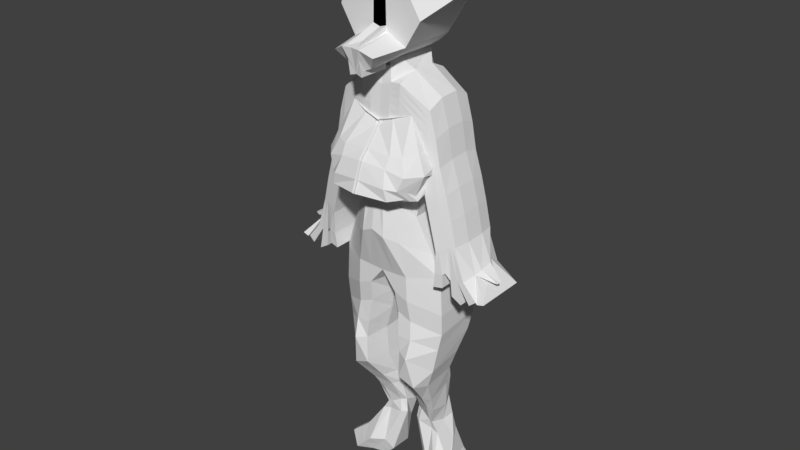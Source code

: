 # Source: Diane.blend  (saved by Blender 2.79.0; exported with 4.5.12 LTS)
import bpy
from mathutils import Matrix  # noqa: F401  (used for matrix-valued properties, if any)

bpy.ops.wm.read_factory_settings(use_empty=True)
scene = bpy.context.scene
scene.name = 'Scene'

# ---- collections
col_collection_1 = bpy.data.collections.new('Collection 1'); scene.collection.children.link(col_collection_1)

# ---- materials (node trees are filled in below, after node groups)
mat_material = bpy.data.materials.new('Material')
mat_material.alpha_threshold = 0.0
mat_material.use_transparent_shadow = False
mat_material.roughness = 0.5
mat_material.line_color = (0.0, 0.0, 0.0, 1.0)

# ---- material node trees

# ---- world
world_world = bpy.data.worlds.new('World'); scene.world = world_world
world_world.color = (0.05088, 0.05088, 0.05088)
world_world.use_sun_shadow = False
world_world.sun_shadow_jitter_overblur = 0.0
world_world.cycles.sampling_method = 'MANUAL'

# ---- meshes
me_cube = bpy.data.meshes.new('Cube')
me_cube.from_pydata([(1.961, 1.293, -0.8196), (1.961, -0.4621, -0.8527), (1.892, -0.4621, 0.4552), (1.029, 0.7451, 2.4), (1.624, 0.4668, 6.282), (1.624, -0.204, 6.251), (1.605, 0.7204, 1.26), (1.892, 0.9693, 0.5711), (1.788e-07, 1.27, -0.03418), (0.0, -0.1567, -0.06733), (-0.00604, 1.0, 6.536), (-0.006041, -0.9894, 6.505), (1.605, -0.5238, 1.239), (1.029, -0.5979, 2.379), (1.937e-07, 1.372, 0.4688), (2.086e-07, 1.0, 2.0), (2.235e-07, 1.0, 3.648), (-4.023e-07, -1.261, 3.648), (-2.682e-07, -1.486, 1.98), (-1.341e-07, -1.0, 0.3529), (0.9807, 1.907, -0.4269), (0.9807, -1.0, -0.46), (0.7234, 0.4668, 6.927), (0.7234, -0.3093, 6.927), (0.9459, -1.0, 0.404), (0.8027, -1.164, 1.61), (0.6227, -1.112, 2.95), (0.6227, 1.0, 2.961), (0.8027, 0.9795, 1.63), (0.9459, 1.372, 0.5199), (0.2555, 0.9932, 7.268), (-0.0286, 0.9884, 7.236), (0.3859, -0.5987, 7.298), (-0.01265, -0.7737, 7.203), (0.4903, 1.907, -0.2305), (0.4903, -1.0, -0.2637), (0.3691, 1.0, 6.68), (0.3691, -0.9894, 6.648), (0.4729, -1.0, 0.3785), (0.4014, -1.455, 1.795), (0.3114, -1.317, 3.299), (0.3114, 1.0, 3.304), (0.4014, 0.9898, 1.815), (0.4729, 1.372, 0.4944), (0.1735, 0.9958, 7.277), (0.186, -0.7737, 7.291), (1.961, 1.293, -0.8196), (1.961, -0.4621, -0.8527), (0.4903, 1.907, -0.2305), (1.788e-07, 1.27, -0.03418), (0.4903, -1.0, -0.2637), (0.0, -0.1567, -0.06733), (0.9807, 1.907, -0.4269), (0.9807, -1.0, -0.46), (1.438, 0.7175, -3.62), (1.438, -0.4399, -3.757), (0.7497, 1.038, -3.386), (0.4547, 0.8383, -3.393), (0.6668, -1.032, -3.397), (0.4784, -0.1723, -3.368), (1.24, 0.9543, -3.52), (1.24, -0.9632, -3.656), (1.175, 1.286, -2.612), (1.11, 1.827, -1.798), (1.045, 2.013, -1.188), (1.932, 1.272, -1.431), (1.82, 1.137, -2.139), (1.665, 0.7982, -2.9), (0.2753, -0.1046, -0.8288), (0.4002, -0.05244, -1.59), (0.5401, -0.1566, -2.387), (0.6848, -1.0, -2.439), (0.62, -0.9832, -1.859), (0.5552, -0.8937, -1.025), (1.932, -0.398, -1.625), (1.82, -0.4388, -2.216), (1.665, -0.4884, -3.082), (0.6848, 1.422, -2.416), (0.62, 1.942, -1.55), (0.5552, 2.013, -0.992), (1.045, -0.8937, -1.221), (1.11, -0.9759, -1.867), (1.061, -1.17, -2.528), (0.2753, 1.322, -0.7956), (0.4002, 1.295, -1.439), (0.5703, 1.032, -2.34), (1.431, 1.054, -6.711), (1.204, 0.4247, -6.309), (0.8129, 1.596, -6.672), (0.518, 1.112, -6.68), (0.3962, 0.4008, -6.12), (0.2077, 0.5308, -6.091), (1.173, 1.512, -6.643), (0.9303, 0.4692, -6.247), (0.2517, 1.11, -5.84), (0.3194, 1.043, -5.083), (0.3871, 0.9264, -4.151), (0.682, 1.217, -4.143), (0.6143, 1.455, -5.075), (0.5467, 1.591, -5.832), (0.5991, -0.3129, -4.285), (0.5315, 0.0707, -4.809), (0.4638, 0.4834, -5.654), (0.8258, 0.4321, -5.888), (0.9444, 0.1391, -5.171), (1.041, -0.2445, -4.559), (1.239, 0.8259, -4.392), (1.142, 0.9695, -5.411), (1.023, 0.9846, -6.106), (1.036, 1.48, -6.097), (0.9444, 1.372, -5.311), (1.172, 1.134, -4.277), (0.4107, 0.1805, -4.256), (0.3431, 0.3687, -4.78), (0.2754, 0.5713, -5.625), (1.239, -0.006115, -4.659), (1.142, 0.2254, -5.271), (0.9688, 0.4124, -5.923), (1.431, 1.054, -6.711), (1.204, 0.4247, -6.309), (0.8129, 1.596, -6.672), (0.518, 1.112, -6.68), (0.3962, 0.4008, -6.12), (0.2077, 0.5308, -6.091), (1.173, 1.512, -6.643), (0.9303, 0.4692, -6.247), (1.814, 0.4072, -7.212), (1.802, 0.2602, -7.223), (0.9427, 1.257, -7.472), (0.7231, 1.179, -7.918), (0.9558, 0.1633, -7.487), (0.7272, 0.373, -7.902), (1.416, 1.706, -7.554), (1.438, -0.09718, -7.531), (2.554, 0.4073, -7.888), (2.542, 0.2603, -7.9), (1.473, 1.257, -8.142), (1.062, 1.179, -8.267), (1.486, 0.1634, -8.158), (1.066, 0.3731, -8.251), (2.045, 1.706, -8.211), (2.067, -0.09705, -8.188), (2.184, 0.4072, -7.55), (2.172, 0.2602, -7.561), (1.73, 1.706, -7.883), (1.208, 1.257, -7.807), (1.753, -0.09711, -7.86), (0.8924, 1.179, -8.093), (0.8965, 0.373, -8.076), (1.221, 0.1633, -7.823), (1.222, 0.7451, 3.366), (1.415, 0.7451, 4.332), (1.609, 1.0, 5.298), (1.222, -0.523, 3.343), (1.415, -0.4481, 4.306), (1.609, -0.8527, 5.27), (-0.00151, 1.0, 4.37), (-0.00302, 1.0, 5.092), (-0.00453, 1.0, 5.814), (-0.004531, -1.057, 5.79), (-0.003021, -1.125, 5.076), (-0.001511, -1.193, 4.362), (0.6983, -1.028, 5.933), (0.6731, -1.056, 4.939), (0.6479, -1.084, 3.945), (0.6479, 1.0, 3.952), (0.6731, 1.0, 4.944), (0.6983, 1.0, 5.936), (0.3547, -1.071, 5.811), (0.3402, -1.153, 4.974), (0.3258, -1.235, 4.136), (0.3258, 1.0, 4.148), (0.3402, 1.0, 4.992), (0.3547, 1.0, 5.836), (2.383, 1.007, 1.899), (2.727, 0.4696, 1.966), (2.383, -0.8454, 1.87), (2.727, -0.2012, 1.935), (2.065, 1.007, 1.706), (2.065, -0.9695, 1.681), (1.545, -0.9753, 3.781), (1.675, -0.9739, 3.256), (1.805, -0.9724, 2.731), (1.935, -0.971, 2.206), (2.228, -0.8469, 2.55), (2.073, -0.8483, 3.23), (1.918, -0.8498, 3.91), (1.763, -0.8512, 4.59), (1.88, -0.2035, 5.365), (2.038, -0.2029, 4.443), (2.321, -0.2023, 3.619), (2.542, -0.2018, 2.795), (2.542, 0.469, 2.826), (2.321, 0.4685, 3.65), (2.038, 0.4679, 4.474), (1.88, 0.4673, 5.396), (1.545, 1.001, 3.807), (1.675, 1.003, 3.282), (1.805, 1.004, 2.757), (1.935, 1.006, 2.232), (2.228, 1.006, 2.579), (2.073, 1.004, 3.259), (1.918, 1.003, 3.939), (1.763, 1.001, 4.618), (2.531, 0.9836, 0.7895), (3.182, 0.3329, 1.166), (2.52, -0.7962, 0.7765), (3.178, -0.1147, 1.084), (2.057, 1.018, 0.9599), (2.057, -0.9589, 0.9341), (1.515, 1.0, 4.832), (1.515, -0.9126, 4.805), (-0.003801, 1.0, 5.466), (-0.003802, -1.09, 5.446), (0.6861, -1.042, 5.453), (0.6861, 1.0, 5.457), (0.3477, -1.111, 5.407), (0.3477, 1.0, 5.429), (2.229, 1.007, 1.806), (2.229, -0.9053, 1.779), (1.658, 1.001, 4.227), (1.801, 1.003, 3.622), (1.944, 1.004, 3.016), (2.086, 1.006, 2.411), (1.658, -0.9111, 4.2), (1.801, -0.9097, 3.594), (1.944, -0.9082, 2.989), (2.086, -0.9067, 2.384), (2.387, 1.0, 1.015), (2.381, -0.8747, 0.9958), (1.616, 1.0, 5.79), (1.616, -0.7907, 5.76), (-0.005285, 1.0, 6.175), (0.7109, 1.0, 6.432), (0.3619, 1.0, 6.258), (-0.005286, -1.023, 6.148), (0.7109, -1.014, 6.43), (0.3619, -1.03, 6.23), (2.555, 1.007, 1.933), (2.555, -0.7834, 1.903), (1.822, 1.001, 5.007), (1.978, 1.003, 4.206), (2.197, 1.004, 3.454), (2.385, 1.006, 2.702), (1.822, -0.7892, 4.977), (1.978, -0.7877, 4.176), (2.197, -0.7863, 3.424), (2.385, -0.7848, 2.672), (2.967, 1.001, 0.8728), (2.961, -0.7534, 0.8507), (-0.003411, -1.108, 5.261), (0.6796, -1.049, 5.196), (0.344, -1.132, 5.19), (1.602, 1.001, 4.017), (1.738, 1.003, 3.452), (1.874, 1.004, 2.887), (2.011, 1.006, 2.321), (1.465, 1.0, 4.582), (1.465, -0.9447, 4.556), (-0.003411, 1.0, 5.279), (0.6796, 1.0, 5.201), (0.344, 1.0, 5.21), (2.147, 1.007, 1.756), (2.147, -0.9374, 1.73), (1.602, -0.9432, 3.99), (1.738, -0.9418, 3.425), (1.874, -0.9403, 2.86), (2.011, -0.9388, 2.295), (2.292, 1.009, 0.9524), (2.289, -0.9168, 0.9298), (-0.004934, -1.039, 5.981), (0.705, -1.021, 6.198), (0.3585, -1.049, 6.034), (1.794, 1.001, 4.826), (1.95, 1.003, 4.081), (2.139, 1.004, 3.363), (2.312, 1.006, 2.645), (1.613, 1.0, 5.561), (1.613, -0.8196, 5.532), (-0.004933, 1.0, 6.007), (0.705, 1.0, 6.2), (0.3585, 1.0, 6.061), (2.474, 1.007, 1.917), (2.474, -0.8123, 1.887), (1.794, -0.8181, 4.797), (1.95, -0.8167, 4.052), (2.139, -0.8152, 3.334), (2.312, -0.8138, 2.615), (2.764, 0.9927, 0.834), (2.755, -0.7734, 0.8161), (1.62, 1.0, 6.036), (1.62, -0.7596, 6.006), (-0.005663, 1.0, 6.356), (0.7171, 1.0, 6.68), (0.3655, 1.0, 6.469), (2.641, 1.007, 1.949), (2.641, -0.7523, 1.919), (1.851, -0.7582, 5.171), (2.008, -0.7567, 4.31), (2.259, -0.7553, 3.522), (2.463, -0.7538, 2.734), (3.048, 0.5335, 1.155), (3.117, -0.3594, 0.9898), (-0.005663, -1.006, 6.326), (0.7171, -1.007, 6.679), (0.3655, -1.01, 6.439), (1.851, 1.001, 5.202), (2.008, 1.003, 4.34), (2.259, 1.004, 3.552), (2.463, 1.006, 2.764), (3.599, 0.1065, 0.8196), (3.741, 0.09473, 0.8364), (3.685, -0.01209, 0.7302), (3.783, -0.001494, 0.7993), (3.497, 1.008, 0.2947), (3.492, -0.7465, 0.2725), (3.716, 1.016, 0.351), (3.713, -0.7252, 0.3243), (3.218, 1.005, 0.1638), (3.424, 1.013, 0.3349), (3.209, -0.761, 0.1459), (3.419, -0.7411, 0.3127), (2.586, 0.9922, 0.2592), (2.575, -0.7875, 0.2462), (2.91, 1.001, 0.06311), (2.902, -0.7647, 0.04522), (1.98, 1.034, 0.4584), (1.98, -0.9429, 0.4325), (2.296, 1.025, 0.505), (2.293, -0.9008, 0.4825), (0.6643, -1.036, 9.917), (0.08671, 0.9224, 7.115), (0.08671, -1.036, 7.115), (0.6643, 0.9224, 9.917), (0.6812, -1.036, 7.535), (1.457, -1.036, 8.643), (0.6812, 0.9224, 7.535), (1.457, 0.9224, 8.643), (-0.2142, 0.9224, 7.033), (-0.2053, 0.9224, 9.911), (-0.2142, -1.036, 7.033), (-0.2053, -1.036, 9.911), (0.3812, 1.546, 8.109), (0.3812, -1.036, 8.109), (0.9399, 0.9224, 7.789), (0.9399, -1.036, 7.789), (-0.2373, -1.036, 8.305), (-0.216, 1.884, 8.273), (0.3052, -2.307, 7.911), (-0.01776, -2.061, 7.09), (-0.2142, -2.081, 7.034), (0.6995, -2.16, 7.709), (0.3746, -1.853, 7.272), (-0.203, -2.226, 7.919), (1.864, 0.05019, 11.21), (1.876, 0.9224, 10.19), (2.231, -0.1336, 10.48), (2.182, -0.5655, 11.43), (1.013, -0.3849, 10.38), (1.187, 0.9224, 10.53), (1.769, 0.9224, 9.173), (2.006, -0.3046, 9.186), (-0.04658, -2.296, 3.466), (-0.06552, -1.111, 5.377), (-0.05863, -0.2311, 3.984), (-0.06465, -0.2529, 5.189), (1.315, -1.522, 3.369), (1.092, -0.9578, 5.774), (1.797, -0.2311, 3.972), (1.092, -0.2529, 5.587), (-0.04658, -1.293, 3.323), (-0.06465, -1.198, 5.449), (1.599, -1.244, 3.309), (1.098, -0.9394, 5.782), (-0.05863, -1.953, 4.407), (-0.05863, -0.1847, 4.539), (1.797, -0.1847, 4.527), (1.419, -1.705, 4.146), (1.835, -1.246, 4.166), (-0.05863, -1.256, 4.275), (0.8693, -0.2311, 3.978), (0.5139, -0.2529, 5.388), (1.041, -2.019, 3.399), (0.5139, -1.072, 5.575), (0.5046, -1.157, 5.621), (0.6494, -1.293, 3.275), (0.824, -1.849, 4.317), (0.8693, -0.1847, 4.533), (-0.05863, -0.2174, 4.147), (1.247, -1.796, 3.705), (1.541, -1.272, 3.476), (-0.05012, -1.283, 4.005), (-0.05133, -2.143, 3.865), (0.8693, -0.2174, 4.141), (0.9521, -2.052, 3.784), (-0.06097, -1.66, 4.737), (-0.06068, -0.2079, 4.76), (1.557, -0.2079, 4.888), (1.222, -1.505, 4.683), (1.559, -1.16, 4.78), (-0.06068, -1.088, 4.674), (0.86, -1.655, 4.642), (0.7483, -0.2079, 4.824), (-0.04658, -1.795, 3.18), (1.095, -0.9486, 5.778), (-0.06508, -1.155, 5.413), (1.441, -1.406, 3.315), (-0.05863, -1.605, 4.341), (0.5092, -1.114, 5.598), (0.8451, -1.656, 3.243), (1.422, -1.545, 3.645), (-0.05073, -1.713, 3.935), (-0.06082, -1.374, 4.706), (1.391, -1.332, 4.731)], [], [(41, 42, 15, 16), (35, 38, 19, 9), (192, 191, 177, 175), (171, 41, 16, 156), (39, 40, 17, 18), (38, 39, 18, 19), (43, 34, 8, 14), (305, 37, 11, 303), (10, 11, 33, 31), (9, 8, 49, 51), (42, 43, 14, 15), (0, 7, 2, 1), (7, 6, 12, 2), (6, 3, 13, 12), (6, 7, 29, 28), (8, 34, 48, 49), (4, 22, 23, 5), (291, 5, 23, 304), (7, 0, 20, 29), (2, 12, 25, 24), (12, 13, 26, 25), (150, 3, 27, 165), (1, 2, 24, 21), (3, 6, 28, 27), (44, 31, 33, 45), (36, 10, 31, 44), (23, 22, 30, 32), (37, 23, 32, 45), (11, 37, 45, 33), (22, 36, 44, 30), (30, 44, 45, 32), (28, 29, 43, 42), (1, 21, 53, 47), (304, 23, 37, 305), (29, 20, 34, 43), (24, 25, 39, 38), (25, 26, 40, 39), (165, 27, 41, 171), (21, 24, 38, 35), (27, 28, 42, 41), (67, 76, 55, 54), (71, 70, 59, 58), (62, 67, 54, 60), (34, 20, 52, 48), (35, 9, 51, 50), (20, 0, 46, 52), (0, 1, 47, 46), (21, 35, 50, 53), (109, 108, 86, 92), (103, 102, 90, 93), (94, 99, 88, 89), (77, 62, 60, 56), (76, 82, 61, 55), (70, 85, 57, 59), (85, 77, 56, 57), (82, 71, 58, 61), (53, 50, 73, 80), (80, 73, 72, 81), (81, 72, 71, 82), (49, 48, 79, 83), (83, 79, 78, 84), (84, 78, 77, 85), (51, 49, 83, 68), (68, 83, 84, 69), (69, 84, 85, 70), (47, 53, 80, 74), (74, 80, 81, 75), (75, 81, 82, 76), (48, 52, 64, 79), (79, 64, 63, 78), (78, 63, 62, 77), (52, 46, 65, 64), (64, 65, 66, 63), (63, 66, 67, 62), (50, 51, 68, 73), (73, 68, 69, 72), (72, 69, 70, 71), (46, 47, 74, 65), (65, 74, 75, 66), (66, 75, 76, 67), (93, 90, 122, 125), (89, 88, 120, 121), (91, 89, 121, 123), (102, 114, 91, 90), (108, 117, 87, 86), (99, 109, 92, 88), (117, 103, 93, 87), (114, 94, 89, 91), (59, 57, 96, 112), (112, 96, 95, 113), (113, 95, 94, 114), (55, 61, 105, 115), (115, 105, 104, 116), (116, 104, 103, 117), (56, 60, 111, 97), (97, 111, 110, 98), (98, 110, 109, 99), (54, 55, 115, 106), (106, 115, 116, 107), (107, 116, 117, 108), (58, 59, 112, 100), (100, 112, 113, 101), (101, 113, 114, 102), (57, 56, 97, 96), (96, 97, 98, 95), (95, 98, 99, 94), (61, 58, 100, 105), (105, 100, 101, 104), (104, 101, 102, 103), (60, 54, 106, 111), (111, 106, 107, 110), (110, 107, 108, 109), (121, 120, 128, 129), (123, 121, 129, 131), (119, 125, 133, 127), (92, 86, 118, 124), (90, 91, 123, 122), (86, 87, 119, 118), (88, 92, 124, 120), (87, 93, 125, 119), (143, 146, 141, 135), (145, 144, 140, 136), (142, 143, 135, 134), (125, 122, 130, 133), (124, 118, 126, 132), (122, 123, 131, 130), (118, 119, 127, 126), (120, 124, 132, 128), (136, 138, 139, 137), (134, 135, 141, 140), (140, 141, 138, 136), (148, 147, 137, 139), (147, 145, 136, 137), (146, 149, 138, 141), (144, 142, 134, 140), (149, 148, 139, 138), (130, 131, 148, 149), (132, 126, 142, 144), (133, 130, 149, 146), (129, 128, 145, 147), (131, 129, 147, 148), (126, 127, 143, 142), (128, 132, 144, 145), (127, 133, 146, 143), (280, 167, 173, 281), (260, 166, 172, 261), (166, 165, 171, 172), (26, 164, 170, 40), (164, 163, 169, 170), (214, 162, 168, 216), (277, 152, 167, 280), (257, 151, 166, 260), (151, 150, 165, 166), (13, 153, 164, 26), (153, 154, 163, 164), (211, 155, 162, 214), (40, 170, 161, 17), (170, 169, 160, 161), (216, 168, 159, 213), (281, 173, 158, 279), (261, 172, 157, 259), (172, 171, 156, 157), (3, 150, 153, 13), (150, 151, 154, 153), (267, 183, 179, 263), (175, 177, 207, 205), (263, 179, 209, 269), (183, 199, 178, 179), (287, 184, 176, 283), (309, 192, 175, 295), (223, 200, 174, 218), (210, 152, 203, 220), (220, 203, 202, 221), (221, 202, 201, 222), (222, 201, 200, 223), (290, 4, 195, 306), (306, 195, 194, 307), (307, 194, 193, 308), (308, 193, 192, 309), (278, 155, 187, 284), (284, 187, 186, 285), (285, 186, 185, 286), (286, 185, 184, 287), (154, 151, 196, 180), (180, 196, 197, 181), (181, 197, 198, 182), (182, 198, 199, 183), (258, 154, 180, 264), (264, 180, 181, 265), (265, 181, 182, 266), (266, 182, 183, 267), (4, 5, 188, 195), (195, 188, 189, 194), (194, 189, 190, 193), (193, 190, 191, 192), (207, 302, 312, 313), (228, 204, 206, 229), (295, 175, 205, 301), (179, 178, 208, 209), (218, 174, 204, 228), (283, 176, 206, 289), (262, 218, 228, 268), (268, 228, 229, 269), (185, 226, 227, 184), (186, 225, 226, 185), (187, 224, 225, 186), (155, 211, 224, 187), (255, 222, 223, 256), (254, 221, 222, 255), (253, 220, 221, 254), (257, 210, 220, 253), (256, 223, 218, 262), (176, 219, 229, 206), (184, 227, 219, 176), (173, 217, 212, 158), (252, 216, 213, 250), (258, 211, 214, 251), (152, 210, 215, 167), (251, 214, 216, 252), (167, 215, 217, 173), (296, 239, 249, 302), (282, 238, 248, 288), (249, 289, 320, 321), (299, 246, 247, 300), (298, 245, 246, 299), (297, 244, 245, 298), (291, 231, 244, 297), (275, 242, 243, 276), (274, 241, 242, 275), (273, 240, 241, 274), (277, 230, 240, 273), (276, 243, 238, 282), (300, 247, 239, 296), (294, 234, 232, 292), (290, 230, 233, 293), (293, 233, 234, 294), (271, 236, 237, 272), (278, 231, 236, 271), (272, 237, 235, 270), (163, 251, 252, 169), (154, 258, 251, 163), (169, 252, 250, 160), (199, 256, 262, 178), (151, 257, 253, 196), (196, 253, 254, 197), (197, 254, 255, 198), (198, 255, 256, 199), (269, 209, 327, 329), (178, 262, 268, 208), (226, 266, 267, 227), (225, 265, 266, 226), (224, 264, 265, 225), (211, 258, 264, 224), (219, 263, 269, 229), (227, 267, 263, 219), (217, 261, 259, 212), (210, 257, 260, 215), (215, 260, 261, 217), (168, 272, 270, 159), (155, 278, 271, 162), (162, 271, 272, 168), (200, 276, 282, 174), (152, 277, 273, 203), (203, 273, 274, 202), (202, 274, 275, 201), (201, 275, 276, 200), (206, 204, 322, 323), (174, 282, 288, 204), (239, 283, 289, 249), (246, 286, 287, 247), (245, 285, 286, 246), (244, 284, 285, 245), (231, 278, 284, 244), (247, 287, 283, 239), (234, 281, 279, 232), (230, 277, 280, 233), (233, 280, 281, 234), (22, 293, 294, 36), (4, 290, 293, 22), (36, 294, 292, 10), (191, 300, 296, 177), (5, 291, 297, 188), (188, 297, 298, 189), (189, 298, 299, 190), (190, 299, 300, 191), (177, 296, 302, 207), (238, 295, 301, 248), (302, 249, 315, 317), (242, 308, 309, 243), (241, 307, 308, 242), (240, 306, 307, 241), (230, 290, 306, 240), (243, 309, 295, 238), (236, 304, 305, 237), (231, 291, 304, 236), (237, 305, 303, 235), (310, 311, 313, 312), (205, 207, 313, 311), (301, 205, 311, 310), (302, 301, 310, 312), (314, 316, 317, 315), (301, 302, 317, 316), (249, 248, 314, 315), (248, 301, 316, 314), (318, 319, 321, 320), (248, 249, 321, 319), (288, 248, 319, 318), (289, 288, 318, 320), (322, 324, 325, 323), (204, 288, 324, 322), (289, 206, 323, 325), (288, 289, 325, 324), (326, 328, 329, 327), (268, 269, 329, 328), (208, 268, 328, 326), (209, 208, 326, 327), (347, 339, 333, 342), (342, 333, 337, 344), (344, 337, 335, 345), (338, 331, 332, 340), (331, 336, 334, 332), (359, 358, 357, 354), (333, 339, 341, 330), (345, 343, 348, 351), (343, 330, 341, 346), (345, 335, 330, 343), (332, 334, 352, 349), (336, 344, 345, 334), (331, 342, 344, 336), (338, 347, 342, 331), (352, 351, 348, 349), (349, 348, 353, 350), (340, 332, 349, 350), (334, 345, 351, 352), (346, 340, 350, 353), (343, 346, 353, 348), (355, 354, 357, 356), (361, 360, 355, 356), (358, 361, 356, 357), (360, 359, 354, 355), (337, 333, 359, 360), (330, 335, 361, 358), (335, 337, 360, 361), (333, 330, 358, 359), (400, 371, 365, 396), (402, 381, 369, 397), (413, 404, 367, 398), (401, 383, 363, 395), (409, 406, 366, 382), (408, 405, 363, 383), (381, 365, 371, 384), (380, 368, 372, 385), (397, 369, 373, 399), (412, 405, 371, 400), (411, 407, 379, 391), (368, 376, 378, 390, 372), (394, 386, 374, 392), (390, 378, 377, 389, 410), (380, 393, 387, 376, 368), (391, 379, 375, 388), (378, 376, 368, 377), (388, 375, 387, 393), (389, 377, 386, 394), (364, 380, 385, 370), (369, 381, 384, 373), (404, 408, 383, 367), (403, 409, 382, 362), (398, 367, 383, 401), (396, 365, 381, 402), (366, 389, 394, 382), (364, 388, 393, 380), (370, 391, 388, 364), (406, 410, 389, 366), (382, 394, 392, 362), (403, 411, 391, 370), (375, 396, 402, 387), (377, 398, 401, 386), (407, 412, 400, 379), (376, 397, 399, 378), (386, 401, 395, 374), (378, 399, 413, 398, 377), (387, 402, 397, 376), (379, 400, 396, 375), (374, 395, 412, 407), (362, 392, 411, 403), (372, 390, 410, 406), (370, 385, 409, 403), (373, 384, 408, 404), (392, 374, 407, 411), (395, 363, 405, 412), (384, 371, 405, 408), (385, 372, 406, 409), (399, 373, 404, 413)])
_uv = me_cube.uv_layers.new(name='UVMap')
_uv.uv.foreach_set('vector', [0.4846, 0.2586, 0.4711, 0.1463, 0.4437, 0.1655, 0.4661, 0.2885, 0.5206, 0.2584, 0.5206, 0.2096, 0.5206, 0.2116, 0.4566, 0.2435, 0.5154, 0.1911, 0.4645, 0.1888, 0.4644, 0.1236, 0.5154, 0.1258, 0.4972, 0.3215, 0.4846, 0.2586, 0.4661, 0.2885, 0.4758, 0.3425, 0.5074, 0.2118, 0.5142, 0.0976, 0.5379, 0.07114, 0.5379, 0.1977, 0.502, 0.3192, 0.5074, 0.2118, 0.5379, 0.1977, 0.5379, 0.3212, 0.5307, 0.1793, 0.5813, 0.2009, 0.5813, 0.1608, 0.5458, 0.1467, 0.4754, 0.252, 0.4603, 0.2569, 0.4624, 0.2265, 0.4754, 0.2225, 0.4967, 0.1134, 0.4968, 0.2446, 0.5498, 0.2471, 0.5498, 0.1133, 0.5453, 0.2436, 0.5453, 0.1353, 0.5453, 0.1353, 0.5453, 0.2436, 0.4397, 0.1369, 0.5307, 0.1793, 0.5458, 0.1467, 0.4379, 0.1035, 0.5711, 0.2505, 0.4651, 0.228, 0.4718, 0.1192, 0.5711, 0.1173, 0.585, 0.225, 0.5314, 0.2104, 0.5253, 0.1161, 0.585, 0.116, 0.5314, 0.2104, 0.4453, 0.2192, 0.4387, 0.1175, 0.5253, 0.1161, 0.4448, 0.2374, 0.4853, 0.277, 0.5156, 0.2118, 0.4414, 0.1704, 0.4928, 0.2041, 0.4928, 0.1431, 0.4928, 0.1431, 0.4928, 0.2041, 0.5669, 0.1811, 0.4986, 0.1816, 0.4982, 0.1227, 0.5666, 0.1302, 0.5106, 0.1309, 0.5524, 0.1257, 0.5524, 0.1945, 0.4999, 0.2011, 0.4853, 0.277, 0.5813, 0.3212, 0.5813, 0.241, 0.5156, 0.2118, 0.3943, 0.3134, 0.416, 0.2539, 0.4769, 0.2258, 0.4661, 0.3173, 0.5411, 0.1091, 0.5411, 0.1958, 0.5049, 0.2416, 0.4945, 0.1403, 0.5535, 0.2509, 0.5259, 0.1814, 0.5032, 0.2288, 0.5186, 0.3025, 0.5695, 0.1336, 0.5695, 0.233, 0.4976, 0.233, 0.4967, 0.1673, 0.5259, 0.1814, 0.5535, 0.08845, 0.4986, 0.127, 0.5032, 0.2288, 0.5242, 0.1114, 0.5395, 0.1119, 0.5395, 0.2456, 0.5244, 0.2457, 0.513, 0.1811, 0.5417, 0.1913, 0.5422, 0.1382, 0.5268, 0.1354, 0.4926, 0.2328, 0.4878, 0.1741, 0.5199, 0.1314, 0.5199, 0.2526, 0.5421, 0.2131, 0.5105, 0.2001, 0.5274, 0.1661, 0.5421, 0.1624, 0.503, 0.1477, 0.5334, 0.1504, 0.5334, 0.2011, 0.517, 0.1988, 0.5386, 0.1608, 0.5386, 0.2054, 0.4976, 0.186, 0.4983, 0.1861, 0.518, 0.1117, 0.5242, 0.1114, 0.5244, 0.2457, 0.5091, 0.2326, 0.4414, 0.1704, 0.5156, 0.2118, 0.5307, 0.1793, 0.4397, 0.1369, 0.5325, 0.115, 0.4807, 0.1823, 0.4807, 0.1823, 0.5325, 0.115, 0.4999, 0.2011, 0.5524, 0.1945, 0.5239, 0.2249, 0.5224, 0.2253, 0.5156, 0.2118, 0.5813, 0.241, 0.5813, 0.2009, 0.5307, 0.1793, 0.4661, 0.3173, 0.4769, 0.2258, 0.5074, 0.2118, 0.502, 0.3192, 0.4769, 0.2258, 0.4906, 0.1241, 0.5142, 0.0976, 0.5074, 0.2118, 0.5186, 0.3025, 0.5032, 0.2288, 0.4846, 0.2586, 0.4972, 0.3215, 0.4967, 0.1673, 0.4976, 0.233, 0.4616, 0.2329, 0.4604, 0.1842, 0.5032, 0.2288, 0.4986, 0.127, 0.4711, 0.1463, 0.4846, 0.2586, 0.5438, 0.2415, 0.4462, 0.2276, 0.45, 0.1764, 0.5378, 0.1869, 0.5844, 0.1515, 0.5206, 0.1456, 0.5194, 0.22, 0.5845, 0.2242, 0.4856, 0.177, 0.4444, 0.1898, 0.4487, 0.2469, 0.4651, 0.2429, 0.4634, 0.3324, 0.4978, 0.3181, 0.4978, 0.3181, 0.4634, 0.3324, 0.475, 0.219, 0.5325, 0.2657, 0.5325, 0.2657, 0.475, 0.219, 0.4978, 0.3181, 0.5487, 0.2466, 0.5487, 0.2466, 0.4978, 0.3181, 0.5487, 0.2466, 0.4978, 0.1236, 0.4978, 0.1236, 0.5487, 0.2466, 0.4807, 0.1823, 0.475, 0.219, 0.475, 0.219, 0.4807, 0.1823, 0.553, 0.1444, 0.5463, 0.1814, 0.5018, 0.1688, 0.5125, 0.1353, 0.4962, 0.1955, 0.4852, 0.1646, 0.5208, 0.1678, 0.5208, 0.2095, 0.5055, 0.2103, 0.542, 0.2107, 0.542, 0.1469, 0.5053, 0.1466, 0.5253, 0.171, 0.4856, 0.177, 0.4651, 0.2429, 0.5036, 0.2415, 0.4745, 0.1894, 0.5178, 0.1387, 0.5178, 0.2257, 0.4801, 0.2404, 0.5206, 0.1456, 0.4305, 0.1391, 0.4427, 0.2195, 0.5194, 0.22, 0.5437, 0.154, 0.5135, 0.1543, 0.5289, 0.232, 0.5437, 0.2353, 0.487, 0.145, 0.5156, 0.1386, 0.5163, 0.2112, 0.4727, 0.2305, 0.4652, 0.1482, 0.4616, 0.1082, 0.5155, 0.1295, 0.5192, 0.1694, 0.5192, 0.1694, 0.5155, 0.1295, 0.5748, 0.1522, 0.5647, 0.1881, 0.4837, 0.09486, 0.5209, 0.09458, 0.5156, 0.1386, 0.487, 0.145, 0.5476, 0.1256, 0.498, 0.1355, 0.4841, 0.1921, 0.5378, 0.1827, 0.5378, 0.1827, 0.4841, 0.1921, 0.4851, 0.2348, 0.5348, 0.2315, 0.5348, 0.2315, 0.4851, 0.2348, 0.5176, 0.3042, 0.5476, 0.3015, 0.592, 0.2289, 0.592, 0.1206, 0.5342, 0.118, 0.5342, 0.2263, 0.5342, 0.2263, 0.5342, 0.118, 0.4854, 0.1212, 0.4763, 0.2237, 0.4763, 0.2237, 0.4854, 0.1212, 0.4176, 0.1427, 0.416, 0.233, 0.4725, 0.228, 0.4652, 0.1482, 0.5192, 0.1694, 0.5293, 0.2426, 0.5293, 0.2426, 0.5192, 0.1694, 0.5647, 0.1881, 0.5748, 0.2472, 0.4296, 0.1209, 0.4837, 0.09486, 0.487, 0.145, 0.4408, 0.1867, 0.561, 0.1197, 0.5252, 0.1377, 0.5252, 0.1957, 0.561, 0.1777, 0.561, 0.1777, 0.5252, 0.1957, 0.5242, 0.2422, 0.5597, 0.2203, 0.5597, 0.2203, 0.5242, 0.2422, 0.5246, 0.3042, 0.5604, 0.2862, 0.5252, 0.1377, 0.4536, 0.1737, 0.4597, 0.2198, 0.5252, 0.1957, 0.5252, 0.1957, 0.4597, 0.2198, 0.4728, 0.2726, 0.5242, 0.2422, 0.5046, 0.118, 0.4463, 0.1308, 0.4444, 0.1898, 0.4856, 0.177, 0.5786, 0.2932, 0.592, 0.2289, 0.5342, 0.2263, 0.5207, 0.2865, 0.5207, 0.2865, 0.5342, 0.2263, 0.4763, 0.2237, 0.4576, 0.2948, 0.5845, 0.1075, 0.5146, 0.08486, 0.5206, 0.1456, 0.5844, 0.1515, 0.572, 0.112, 0.572, 0.2451, 0.5134, 0.2414, 0.5256, 0.1144, 0.5256, 0.1144, 0.5134, 0.2414, 0.4685, 0.2453, 0.4721, 0.1256, 0.5695, 0.2993, 0.4499, 0.2933, 0.4462, 0.2276, 0.5438, 0.2415, 0.5077, 0.1982, 0.541, 0.2218, 0.541, 0.2218, 0.5077, 0.1982, 0.5583, 0.1699, 0.5558, 0.1269, 0.5558, 0.1269, 0.5583, 0.1699, 0.5319, 0.1894, 0.5319, 0.1394, 0.5319, 0.1394, 0.5319, 0.1894, 0.5055, 0.2583, 0.491, 0.2584, 0.491, 0.2226, 0.5055, 0.2225, 0.5463, 0.1814, 0.553, 0.2265, 0.5242, 0.2209, 0.5018, 0.1688, 0.5309, 0.1707, 0.5158, 0.1734, 0.5147, 0.1883, 0.5316, 0.1883, 0.4962, 0.2066, 0.4962, 0.1955, 0.5208, 0.2095, 0.5206, 0.2308, 0.5569, 0.1865, 0.5183, 0.2077, 0.5259, 0.2709, 0.5642, 0.2212, 0.5194, 0.22, 0.4427, 0.2195, 0.4342, 0.2767, 0.4905, 0.2865, 0.5067, 0.2221, 0.5639, 0.223, 0.5639, 0.1517, 0.516, 0.1809, 0.5642, 0.121, 0.5163, 0.15, 0.5183, 0.2077, 0.5569, 0.1865, 0.519, 0.1637, 0.5453, 0.133, 0.5453, 0.2206, 0.5359, 0.2378, 0.4974, 0.1368, 0.5133, 0.1312, 0.5146, 0.1781, 0.4988, 0.1838, 0.4988, 0.1838, 0.5146, 0.1781, 0.5166, 0.2333, 0.5055, 0.2345, 0.5036, 0.2415, 0.4651, 0.2429, 0.4569, 0.3, 0.4954, 0.2987, 0.4776, 0.2795, 0.5155, 0.2722, 0.5041, 0.1926, 0.4778, 0.2086, 0.4778, 0.2086, 0.5041, 0.1926, 0.5155, 0.1336, 0.477, 0.1509, 0.5378, 0.1869, 0.45, 0.1764, 0.483, 0.1079, 0.5461, 0.1283, 0.4952, 0.1162, 0.5615, 0.1156, 0.5594, 0.1652, 0.5092, 0.1931, 0.5092, 0.1931, 0.5594, 0.1652, 0.5615, 0.2166, 0.5246, 0.2435, 0.5845, 0.2242, 0.5194, 0.22, 0.4905, 0.2865, 0.5279, 0.2899, 0.4693, 0.2246, 0.5067, 0.2221, 0.516, 0.1809, 0.4933, 0.1815, 0.4933, 0.1815, 0.516, 0.1809, 0.5233, 0.1153, 0.5164, 0.114, 0.5253, 0.2472, 0.5036, 0.2415, 0.4954, 0.2987, 0.5171, 0.3043, 0.5164, 0.07875, 0.4944, 0.0809, 0.4852, 0.1533, 0.5163, 0.15, 0.5163, 0.15, 0.4852, 0.1533, 0.482, 0.2116, 0.5183, 0.2077, 0.4727, 0.2305, 0.5163, 0.2112, 0.5209, 0.2787, 0.4872, 0.2992, 0.5133, 0.1312, 0.5492, 0.1148, 0.5492, 0.155, 0.5146, 0.1781, 0.5146, 0.1781, 0.5492, 0.155, 0.5461, 0.2192, 0.5166, 0.2333, 0.5557, 0.1945, 0.5378, 0.1869, 0.5461, 0.1283, 0.5695, 0.1371, 0.4702, 0.1153, 0.4952, 0.1162, 0.5092, 0.1931, 0.4778, 0.1955, 0.4778, 0.1955, 0.5092, 0.1931, 0.5246, 0.2435, 0.4887, 0.2547, 0.5392, 0.1205, 0.517, 0.1236, 0.5172, 0.1851, 0.5392, 0.2158, 0.553, 0.1053, 0.5052, 0.146, 0.492, 0.2392, 0.553, 0.2432, 0.5555, 0.25, 0.5427, 0.267, 0.5095, 0.1677, 0.5456, 0.1677, 0.5287, 0.1197, 0.4951, 0.1411, 0.4951, 0.1411, 0.5287, 0.1197, 0.541, 0.2218, 0.5583, 0.2199, 0.5583, 0.2199, 0.541, 0.2218, 0.4951, 0.1411, 0.4877, 0.1914, 0.4877, 0.1914, 0.4951, 0.1411, 0.5558, 0.1269, 0.5287, 0.1197, 0.5287, 0.1197, 0.5558, 0.1269, 0.4877, 0.1914, 0.5077, 0.1982, 0.5077, 0.1982, 0.4877, 0.1914, 0.5506, 0.13, 0.5116, 0.1332, 0.5138, 0.09874, 0.5555, 0.0923, 0.5312, 0.1874, 0.5445, 0.1496, 0.5334, 0.1169, 0.518, 0.1578, 0.5205, 0.2231, 0.5242, 0.2337, 0.4971, 0.2409, 0.4934, 0.2304, 0.5427, 0.267, 0.5179, 0.3005, 0.4835, 0.1938, 0.5095, 0.1677, 0.4867, 0.2015, 0.4995, 0.1687, 0.5474, 0.1293, 0.5508, 0.2312, 0.5179, 0.3005, 0.5083, 0.3114, 0.45, 0.1809, 0.4835, 0.1938, 0.4995, 0.1687, 0.4804, 0.1154, 0.5508, 0.1186, 0.5474, 0.1293, 0.517, 0.1236, 0.4897, 0.1259, 0.4828, 0.1971, 0.5172, 0.1851, 0.4727, 0.2447, 0.4727, 0.1618, 0.441, 0.1781, 0.4414, 0.2392, 0.4601, 0.2107, 0.4611, 0.2219, 0.4975, 0.2485, 0.4975, 0.1117, 0.5165, 0.2783, 0.5165, 0.1415, 0.4727, 0.1618, 0.4727, 0.2447, 0.5006, 0.1258, 0.5006, 0.187, 0.5138, 0.1872, 0.5138, 0.1261, 0.5009, 0.1986, 0.5312, 0.1874, 0.518, 0.1578, 0.4951, 0.1811, 0.4979, 0.1935, 0.4926, 0.1533, 0.5192, 0.1718, 0.5243, 0.2157, 0.5283, 0.119, 0.5205, 0.2231, 0.4934, 0.2304, 0.5053, 0.1252, 0.4926, 0.1533, 0.5103, 0.1276, 0.5243, 0.1396, 0.5192, 0.1718, 0.4835, 0.1938, 0.45, 0.1809, 0.4513, 0.1625, 0.4826, 0.1613, 0.5514, 0.1129, 0.5476, 0.2159, 0.5205, 0.2231, 0.5283, 0.119, 0.5095, 0.1677, 0.4835, 0.1938, 0.4826, 0.1613, 0.5116, 0.1332, 0.5067, 0.2161, 0.5445, 0.217, 0.5312, 0.1874, 0.5009, 0.1986, 0.4873, 0.1256, 0.4873, 0.1867, 0.5006, 0.187, 0.5006, 0.1258, 0.5476, 0.2159, 0.5514, 0.2265, 0.5242, 0.2337, 0.5205, 0.2231, 0.5146, 0.1659, 0.5151, 0.2006, 0.5397, 0.2047, 0.5397, 0.1701, 0.5456, 0.1677, 0.5095, 0.1677, 0.5116, 0.1332, 0.5506, 0.13, 0.4926, 0.3367, 0.4885, 0.317, 0.4615, 0.3142, 0.4648, 0.331, 0.4771, 0.2624, 0.4731, 0.2433, 0.4489, 0.2514, 0.4521, 0.2677, 0.4731, 0.2433, 0.4577, 0.1696, 0.4363, 0.1886, 0.4489, 0.2514, 0.5102, 0.2762, 0.5082, 0.2008, 0.5326, 0.1862, 0.5338, 0.2497, 0.5082, 0.2008, 0.5061, 0.1254, 0.5314, 0.1227, 0.5326, 0.1862, 0.5309, 0.1616, 0.5022, 0.1392, 0.5259, 0.1249, 0.55, 0.144, 0.5516, 0.2765, 0.5477, 0.257, 0.4885, 0.317, 0.4926, 0.3367, 0.5273, 0.2055, 0.5201, 0.1875, 0.4731, 0.2433, 0.4771, 0.2624, 0.5201, 0.1875, 0.4925, 0.118, 0.4577, 0.1696, 0.4731, 0.2433, 0.5011, 0.2335, 0.4975, 0.1603, 0.5413, 0.1158, 0.5413, 0.1913, 0.4647, 0.2466, 0.4499, 0.1735, 0.5061, 0.1254, 0.5082, 0.2008, 0.5414, 0.4398, 0.5097, 0.4229, 0.5146, 0.3376, 0.5433, 0.36, 0.5338, 0.2497, 0.5326, 0.1862, 0.5574, 0.169, 0.5574, 0.2232, 0.5326, 0.1862, 0.5314, 0.1227, 0.5574, 0.1148, 0.5574, 0.169, 0.55, 0.144, 0.5259, 0.1249, 0.5444, 0.1048, 0.5646, 0.1215, 0.4648, 0.331, 0.4615, 0.3142, 0.4344, 0.3175, 0.437, 0.3319, 0.4521, 0.2677, 0.4489, 0.2514, 0.4246, 0.2636, 0.4272, 0.2775, 0.4489, 0.2514, 0.4363, 0.1886, 0.4149, 0.2097, 0.4246, 0.2636, 0.5661, 0.1148, 0.5661, 0.1881, 0.4699, 0.1864, 0.4642, 0.1132, 0.5661, 0.1881, 0.5661, 0.2614, 0.4756, 0.2595, 0.4699, 0.1864, 0.5319, 0.1148, 0.5378, 0.1214, 0.529, 0.1615, 0.5226, 0.1579, 0.5294, 0.2542, 0.4785, 0.2515, 0.4855, 0.187, 0.5194, 0.1934, 0.5226, 0.1579, 0.529, 0.1615, 0.531, 0.2181, 0.5134, 0.2188, 0.4461, 0.1083, 0.4461, 0.2584, 0.486, 0.258, 0.486, 0.1079, 0.5216, 0.2029, 0.5144, 0.1995, 0.5149, 0.1465, 0.522, 0.1463, 0.5562, 0.1863, 0.5154, 0.1911, 0.5154, 0.1258, 0.5562, 0.1245, 0.5103, 0.2411, 0.4968, 0.2314, 0.4978, 0.2843, 0.5108, 0.2883, 0.5344, 0.2235, 0.5477, 0.257, 0.55, 0.2041, 0.5368, 0.1763, 0.5087, 0.09956, 0.4938, 0.07264, 0.4948, 0.1255, 0.5092, 0.1467, 0.5092, 0.1467, 0.4948, 0.1255, 0.4958, 0.1785, 0.5097, 0.1939, 0.5097, 0.1939, 0.4958, 0.1785, 0.4968, 0.2314, 0.5103, 0.2411, 0.4632, 0.117, 0.5036, 0.09828, 0.5036, 0.1655, 0.4631, 0.1803, 0.4631, 0.1803, 0.5036, 0.1655, 0.5036, 0.2355, 0.463, 0.2457, 0.463, 0.2457, 0.5036, 0.2355, 0.5036, 0.298, 0.463, 0.3055, 0.5561, 0.2461, 0.5155, 0.2536, 0.5154, 0.1911, 0.5562, 0.1863, 0.4817, 0.2121, 0.4973, 0.2245, 0.5297, 0.2663, 0.5161, 0.2582, 0.5161, 0.2582, 0.5297, 0.2663, 0.5621, 0.3081, 0.5522, 0.3032, 0.4972, 0.1123, 0.5021, 0.1222, 0.5031, 0.1751, 0.4963, 0.1686, 0.4963, 0.1686, 0.5031, 0.1751, 0.5041, 0.228, 0.4967, 0.2247, 0.4392, 0.1687, 0.4384, 0.2592, 0.4785, 0.2781, 0.4785, 0.1281, 0.4785, 0.1281, 0.4785, 0.2781, 0.5183, 0.2777, 0.5183, 0.1277, 0.5183, 0.1277, 0.5183, 0.2777, 0.5582, 0.2773, 0.5582, 0.1273, 0.5582, 0.1273, 0.5582, 0.2773, 0.598, 0.2769, 0.598, 0.1269, 0.5372, 0.2274, 0.5372, 0.1852, 0.4836, 0.2031, 0.4989, 0.208, 0.524, 0.1105, 0.5319, 0.1248, 0.5319, 0.1659, 0.5242, 0.1546, 0.5242, 0.1546, 0.5319, 0.1659, 0.5319, 0.2069, 0.5245, 0.1987, 0.5245, 0.1987, 0.5319, 0.2069, 0.5319, 0.248, 0.5247, 0.2428, 0.5036, 0.09828, 0.5545, 0.1006, 0.5545, 0.1679, 0.5036, 0.1655, 0.5036, 0.1655, 0.5545, 0.1679, 0.5545, 0.2378, 0.5036, 0.2355, 0.5036, 0.2355, 0.5545, 0.2378, 0.5545, 0.3004, 0.5036, 0.298, 0.5155, 0.2536, 0.4646, 0.2513, 0.4645, 0.1888, 0.5154, 0.1911, 0.5197, 0.2096, 0.5112, 0.2107, 0.5118, 0.1633, 0.5197, 0.1588, 0.5264, 0.1169, 0.5093, 0.1183, 0.5097, 0.2533, 0.5264, 0.2591, 0.5702, 0.2531, 0.5294, 0.2542, 0.5194, 0.1934, 0.5346, 0.1926, 0.486, 0.1079, 0.486, 0.258, 0.5426, 0.258, 0.5426, 0.108, 0.5291, 0.1553, 0.5173, 0.1485, 0.5082, 0.2329, 0.5187, 0.2156, 0.5163, 0.2686, 0.5095, 0.2707, 0.4791, 0.1928, 0.4962, 0.187, 0.5355, 0.1589, 0.5291, 0.1553, 0.5187, 0.2156, 0.526, 0.2201, 0.5222, 0.119, 0.5151, 0.1197, 0.5153, 0.2619, 0.5222, 0.2651, 0.5031, 0.1751, 0.517, 0.1904, 0.5175, 0.2376, 0.5041, 0.228, 0.5021, 0.1222, 0.5165, 0.1433, 0.517, 0.1904, 0.5031, 0.1751, 0.5297, 0.2663, 0.5576, 0.2789, 0.5863, 0.3165, 0.5621, 0.3081, 0.4973, 0.2245, 0.529, 0.2414, 0.5576, 0.2789, 0.5297, 0.2663, 0.5172, 0.2022, 0.5097, 0.1939, 0.5103, 0.2411, 0.5175, 0.2464, 0.517, 0.1581, 0.5092, 0.1467, 0.5097, 0.1939, 0.5172, 0.2022, 0.5167, 0.114, 0.5087, 0.09956, 0.5092, 0.1467, 0.517, 0.1581, 0.5273, 0.2055, 0.5344, 0.2235, 0.5368, 0.1763, 0.5298, 0.1614, 0.5175, 0.2464, 0.5103, 0.2411, 0.5108, 0.2883, 0.5177, 0.2905, 0.5095, 0.2707, 0.496, 0.2702, 0.4777, 0.2125, 0.4791, 0.1928, 0.5041, 0.228, 0.5175, 0.2376, 0.518, 0.2848, 0.5051, 0.2809, 0.4615, 0.3142, 0.4554, 0.2839, 0.4297, 0.2915, 0.4344, 0.3175, 0.5629, 0.1542, 0.55, 0.144, 0.5646, 0.1215, 0.5754, 0.1304, 0.5461, 0.2505, 0.529, 0.2414, 0.5309, 0.1616, 0.5463, 0.1736, 0.5477, 0.257, 0.5344, 0.2235, 0.4811, 0.2814, 0.4885, 0.317, 0.5463, 0.1736, 0.5309, 0.1616, 0.55, 0.144, 0.5629, 0.1542, 0.4885, 0.317, 0.4811, 0.2814, 0.4554, 0.2839, 0.4615, 0.3142, 0.565, 0.2002, 0.5638, 0.2026, 0.484, 0.2027, 0.4937, 0.1725, 0.5284, 0.2713, 0.5344, 0.2694, 0.5234, 0.1838, 0.5084, 0.1886, 0.5112, 0.1818, 0.4962, 0.187, 0.5022, 0.1258, 0.5222, 0.1294, 0.4841, 0.157, 0.4904, 0.163, 0.4903, 0.2218, 0.4834, 0.2187, 0.5343, 0.2942, 0.5436, 0.2988, 0.5771, 0.3479, 0.5684, 0.3469, 0.4914, 0.2435, 0.5042, 0.2511, 0.5436, 0.2988, 0.5343, 0.2942, 0.4536, 0.1897, 0.4681, 0.2013, 0.5042, 0.2511, 0.4914, 0.2435, 0.489, 0.172, 0.4831, 0.1663, 0.483, 0.2251, 0.4894, 0.228, 0.4899, 0.1156, 0.4855, 0.1069, 0.4831, 0.1663, 0.489, 0.172, 0.5552, 0.2192, 0.5597, 0.2324, 0.5604, 0.1704, 0.5566, 0.1615, 0.5516, 0.2765, 0.555, 0.2936, 0.5597, 0.2324, 0.5552, 0.2192, 0.5137, 0.2017, 0.5201, 0.2048, 0.5202, 0.145, 0.514, 0.1451, 0.5348, 0.2093, 0.528, 0.206, 0.5282, 0.1462, 0.5348, 0.146, 0.5136, 0.1971, 0.5142, 0.2131, 0.5422, 0.2187, 0.542, 0.205, 0.5587, 0.3119, 0.555, 0.2936, 0.4962, 0.3538, 0.5001, 0.3723, 0.4866, 0.1816, 0.4875, 0.2004, 0.5142, 0.2131, 0.5136, 0.1971, 0.4864, 0.1268, 0.4725, 0.116, 0.501, 0.1052, 0.5127, 0.1144, 0.4693, 0.4353, 0.4557, 0.4245, 0.4601, 0.3392, 0.474, 0.35, 0.5127, 0.1144, 0.501, 0.1052, 0.5235, 0.08758, 0.5333, 0.09562, 0.5617, 0.1856, 0.5463, 0.1736, 0.5629, 0.1542, 0.5757, 0.1644, 0.4499, 0.1735, 0.446, 0.1546, 0.5056, 0.1058, 0.5061, 0.1254, 0.5757, 0.1644, 0.5629, 0.1542, 0.5754, 0.1304, 0.5863, 0.1393, 0.5506, 0.1224, 0.5447, 0.1157, 0.5355, 0.1589, 0.5418, 0.1625, 0.5093, 0.1876, 0.5287, 0.2065, 0.5287, 0.1636, 0.5287, 0.1477, 0.5247, 0.1284, 0.5167, 0.114, 0.517, 0.1581, 0.5247, 0.1695, 0.5247, 0.1695, 0.517, 0.1581, 0.5172, 0.2022, 0.5247, 0.2105, 0.5247, 0.2105, 0.5172, 0.2022, 0.5175, 0.2464, 0.5247, 0.2516, 0.5134, 0.2188, 0.531, 0.2181, 0.5378, 0.256, 0.5139, 0.2528, 0.5418, 0.1625, 0.5355, 0.1589, 0.526, 0.2201, 0.5438, 0.2191, 0.517, 0.1904, 0.5245, 0.1987, 0.5247, 0.2428, 0.5175, 0.2376, 0.5165, 0.1433, 0.5242, 0.1546, 0.5245, 0.1987, 0.517, 0.1904, 0.516, 0.09607, 0.524, 0.1105, 0.5242, 0.1546, 0.5165, 0.1433, 0.529, 0.2414, 0.5461, 0.2505, 0.5726, 0.2857, 0.5576, 0.2789, 0.5163, 0.1543, 0.5226, 0.1579, 0.5134, 0.2188, 0.5063, 0.214, 0.5175, 0.2376, 0.5247, 0.2428, 0.525, 0.2869, 0.518, 0.2848, 0.4554, 0.2839, 0.4521, 0.2677, 0.4272, 0.2775, 0.4297, 0.2915, 0.5344, 0.2235, 0.5273, 0.2055, 0.4771, 0.2624, 0.4811, 0.2814, 0.4811, 0.2814, 0.4771, 0.2624, 0.4521, 0.2677, 0.4554, 0.2839, 0.5259, 0.1249, 0.5127, 0.1144, 0.5333, 0.09562, 0.5444, 0.1048, 0.4942, 0.4384, 0.4786, 0.426, 0.4833, 0.3407, 0.4991, 0.3531, 0.5022, 0.1392, 0.4864, 0.1268, 0.5127, 0.1144, 0.5259, 0.1249, 0.4968, 0.2314, 0.4894, 0.228, 0.4907, 0.2846, 0.4978, 0.2843, 0.5477, 0.257, 0.5516, 0.2765, 0.5552, 0.2192, 0.55, 0.2041, 0.55, 0.2041, 0.5552, 0.2192, 0.5566, 0.1615, 0.5523, 0.1513, 0.4948, 0.1255, 0.4899, 0.1156, 0.489, 0.172, 0.4958, 0.1785, 0.4958, 0.1785, 0.489, 0.172, 0.4894, 0.228, 0.4968, 0.2314, 0.5033, 0.11, 0.5033, 0.2451, 0.5436, 0.2455, 0.5436, 0.1104, 0.5217, 0.2734, 0.5284, 0.2713, 0.5084, 0.1886, 0.4913, 0.1941, 0.5222, 0.2667, 0.5163, 0.2686, 0.4962, 0.187, 0.5112, 0.1818, 0.4904, 0.163, 0.4963, 0.1686, 0.4967, 0.2247, 0.4903, 0.2218, 0.4928, 0.1036, 0.4972, 0.1123, 0.4963, 0.1686, 0.4904, 0.163, 0.5042, 0.2511, 0.5161, 0.2582, 0.5522, 0.3032, 0.5436, 0.2988, 0.4681, 0.2013, 0.4817, 0.2121, 0.5161, 0.2582, 0.5042, 0.2511, 0.528, 0.206, 0.5216, 0.2029, 0.522, 0.1463, 0.5282, 0.1462, 0.4678, 0.3456, 0.4648, 0.331, 0.437, 0.3319, 0.4392, 0.3445, 0.555, 0.2936, 0.5516, 0.2765, 0.4926, 0.3367, 0.4962, 0.3538, 0.4875, 0.2004, 0.4883, 0.218, 0.5148, 0.228, 0.5142, 0.2131, 0.4986, 0.1816, 0.4984, 0.2221, 0.4717, 0.2222, 0.472, 0.2222, 0.5669, 0.1811, 0.5669, 0.2216, 0.4984, 0.2221, 0.4986, 0.1816, 0.513, 0.1811, 0.5136, 0.1971, 0.542, 0.205, 0.5417, 0.1913, 0.506, 0.1734, 0.5479, 0.178, 0.5479, 0.2398, 0.5061, 0.2386, 0.5233, 0.3203, 0.4811, 0.3017, 0.4812, 0.2384, 0.5233, 0.2531, 0.5233, 0.2531, 0.4812, 0.2384, 0.4812, 0.173, 0.5233, 0.1831, 0.5233, 0.1831, 0.4812, 0.173, 0.4813, 0.1132, 0.5233, 0.1206, 0.5059, 0.1109, 0.5479, 0.1182, 0.5479, 0.178, 0.506, 0.1734, 0.565, 0.1584, 0.565, 0.2002, 0.4937, 0.1725, 0.5003, 0.1537, 0.5702, 0.2519, 0.5702, 0.2531, 0.5346, 0.1926, 0.5702, 0.1714, 0.5065, 0.2101, 0.4906, 0.2101, 0.4913, 0.1506, 0.5065, 0.1423, 0.4831, 0.1663, 0.4767, 0.1602, 0.4761, 0.222, 0.483, 0.2251, 0.4855, 0.1069, 0.4809, 0.09759, 0.4767, 0.1602, 0.4831, 0.1663, 0.5597, 0.2324, 0.5645, 0.2465, 0.5645, 0.18, 0.5604, 0.1704, 0.555, 0.2936, 0.5587, 0.3119, 0.5645, 0.2465, 0.5597, 0.2324, 0.5201, 0.2048, 0.5269, 0.2081, 0.5269, 0.1448, 0.5202, 0.145, 0.505, 0.1651, 0.5203, 0.1541, 0.5203, 0.1864, 0.5074, 0.1956, 0.4838, 0.3947, 0.4692, 0.3831, 0.4732, 0.2977, 0.4881, 0.3093, 0.501, 0.1052, 0.4886, 0.09529, 0.5131, 0.07895, 0.5235, 0.08758, 0.4836, 0.1991, 0.473, 0.2008, 0.4703, 0.2083, 0.4778, 0.2086, 0.5214, 0.1675, 0.5214, 0.2015, 0.4756, 0.1924, 0.4788, 0.1851, 0.5461, 0.2413, 0.552, 0.233, 0.552, 0.1838, 0.5455, 0.1924, 0.5228, 0.2316, 0.5228, 0.1636, 0.4836, 0.1991, 0.4778, 0.2086, 0.5013, 0.2515, 0.5179, 0.2522, 0.5179, 0.12, 0.5011, 0.1184, 0.4515, 0.216, 0.463, 0.148, 0.5131, 0.1195, 0.5131, 0.2517, 0.4852, 0.1314, 0.4852, 0.2645, 0.5291, 0.2645, 0.5291, 0.1314, 0.462, 0.2382, 0.4804, 0.2507, 0.4804, 0.1714, 0.4649, 0.1787, 0.512, 0.2453, 0.5277, 0.246, 0.5277, 0.1129, 0.5118, 0.1113, 0.5024, 0.2453, 0.5024, 0.1122, 0.5433, 0.1126, 0.5433, 0.2458, 0.5084, 0.1886, 0.5234, 0.1838, 0.5344, 0.1314, 0.5144, 0.1275, 0.4929, 0.1112, 0.4929, 0.2452, 0.5438, 0.2456, 0.5438, 0.1116, 0.5095, 0.2609, 0.5341, 0.2617, 0.5341, 0.1277, 0.5093, 0.1258, 0.4913, 0.1941, 0.5084, 0.1886, 0.4902, 0.1319, 0.4758, 0.1567, 0.4962, 0.187, 0.4791, 0.1928, 0.4635, 0.1555, 0.478, 0.1303, 0.54, 0.1195, 0.54, 0.2535, 0.4815, 0.2535, 0.4815, 0.1194, 0.5358, 0.1119, 0.5118, 0.1126, 0.512, 0.2587, 0.5358, 0.2619, 0.5458, 0.1244, 0.5458, 0.2706, 0.5119, 0.2698, 0.5119, 0.1236, 0.5438, 0.2191, 0.526, 0.2201, 0.5266, 0.2541, 0.5506, 0.257, 0.5426, 0.108, 0.5426, 0.258, 0.5807, 0.2587, 0.5807, 0.1087, 0.0, 0.0, 0.0, 0.0, 0.0, 0.0, 0.0, 0.0, 0.0, 0.0, 0.0, 0.0, 0.0, 0.0, 0.0, 0.0, 0.0, 0.0, 0.0, 0.0, 0.0, 0.0, 0.0, 0.0, 0.0, 0.0, 0.0, 0.0, 0.0, 0.0, 0.0, 0.0, 0.0, 0.0, 0.0, 0.0, 0.0, 0.0, 0.0, 0.0, 0.0, 0.0, 0.0, 0.0, 0.0, 0.0, 0.0, 0.0, 0.0, 0.0, 0.0, 0.0, 0.0, 0.0, 0.0, 0.0, 0.0, 0.0, 0.0, 0.0, 0.0, 0.0, 0.0, 0.0, 0.0, 0.0, 0.0, 0.0, 0.0, 0.0, 0.0, 0.0, 0.0, 0.0, 0.0, 0.0, 0.0, 0.0, 0.0, 0.0, 0.0, 0.0, 0.0, 0.0, 0.0, 0.0, 0.0, 0.0, 0.0, 0.0, 0.0, 0.0, 0.0, 0.0, 0.0, 0.0, 0.0, 0.0, 0.0, 0.0, 0.0, 0.0, 0.0, 0.0, 0.0, 0.0, 0.0, 0.0, 0.0, 0.0, 0.0, 0.0, 0.0, 0.0, 0.0, 0.0, 0.0, 0.0, 0.0, 0.0, 0.0, 0.0, 0.0, 0.0, 0.0, 0.0, 0.0, 0.0, 0.0, 0.0, 0.0, 0.0, 0.0, 0.0, 0.0, 0.0, 0.0, 0.0, 0.0, 0.0, 0.0, 0.0, 0.0, 0.0, 0.0, 0.0, 0.0, 0.0, 0.0, 0.0, 0.0, 0.0, 0.0, 0.0, 0.0, 0.0, 0.0, 0.0, 0.0, 0.0, 0.0, 0.0, 0.0, 0.0, 0.0, 0.0, 0.0, 0.0, 0.0, 0.0, 0.0, 0.0, 0.0, 0.0, 0.0, 0.0, 0.0, 0.0, 0.0, 0.0, 0.0, 0.0, 0.0, 0.0, 0.0, 0.0, 0.0, 0.0, 0.0, 0.0, 0.0, 0.0, 0.0, 0.0, 0.0, 0.0, 0.0, 0.0, 0.0, 0.0, 0.0, 0.0, 0.0, 0.0, 0.0, 0.0, 0.0, 0.0, 0.0, 0.0, 0.0, 0.0, 0.0, 0.0, 0.0, 0.0, 0.0, 0.0, 0.0, 0.0, 0.0, 0.0, 0.0, 0.0, 0.7297, 0.638, 0.7453, 0.5664, 0.635, 0.5865, 0.6263, 0.6499, 0.6131, 0.6716, 0.6111, 0.7106, 0.6889, 0.7012, 0.6951, 0.6629, 0.6429, 0.674, 0.6448, 0.6494, 0.6732, 0.6464, 0.6707, 0.6708, 0.6588, 0.6723, 0.6572, 0.6869, 0.6271, 0.6889, 0.6264, 0.6728, 0.6972, 0.6645, 0.6143, 0.6762, 0.6126, 0.712, 0.6909, 0.7038, 0.4694, 0.6479, 0.4679, 0.6715, 0.4443, 0.669, 0.445, 0.6457, 0.4914, 0.6752, 0.4883, 0.6963, 0.4392, 0.6986, 0.4437, 0.6693, 0.6986, 0.5874, 0.6165, 0.6022, 0.6159, 0.6405, 0.7035, 0.6252, 0.6138, 0.6771, 0.6161, 0.6483, 0.6756, 0.6426, 0.6704, 0.6699, 0.6484, 0.6704, 0.613, 0.6745, 0.6122, 0.7138, 0.6466, 0.7085, 0.6913, 0.6641, 0.6837, 0.6664, 0.6809, 0.7032, 0.6871, 0.7024, 1.845, 11.86, 1.939, 11.81, 1.983, 12.02, 1.899, 12.06, 1.814, 12.11, 0.4823, 0.6386, 0.5159, 0.6376, 0.4942, 0.6975, 0.4653, 0.7022, 0.6123, 0.6719, 0.6184, 0.637, 0.6824, 0.635, 0.6752, 0.6649, 0.6438, 0.6684, 0.6831, 0.6271, 0.6512, 0.6306, 0.6193, 0.6341, 0.6101, 0.7124, 0.6955, 0.7004, 0.6529, 0.6312, 0.616, 0.6363, 0.618, 0.717, 0.6533, 0.7085, 0.6171, 0.635, 0.6208, 0.7143, 0.6834, 0.7029, 0.6865, 0.6261, 0.6545, 0.6325, 0.6152, 0.6341, 0.6201, 0.7095, 0.6549, 0.7054, 0.4532, 0.6134, 0.4549, 0.6393, 0.4121, 0.6413, 0.4098, 0.6198, 0.5346, 0.6341, 0.5443, 0.7065, 0.6099, 0.7122, 0.6138, 0.6364, 0.5162, 0.6719, 0.5162, 0.6938, 0.4902, 0.6956, 0.4917, 0.6748, 0.5083, 0.6495, 0.5035, 0.6728, 0.492, 0.6746, 0.4952, 0.65, 0.6493, 0.6345, 0.6434, 0.7073, 0.677, 0.7025, 0.6848, 0.6325, 0.6687, 0.6728, 0.6658, 0.6951, 0.6183, 0.7005, 0.6181, 0.6744, 0.7388, 0.6332, 0.7535, 0.5586, 0.6165, 0.6013, 0.6112, 0.6583, 0.6689, 0.6485, 0.6706, 0.6713, 0.6195, 0.6762, 0.6203, 0.6501, 0.6937, 0.6309, 0.6545, 0.6325, 0.6549, 0.7054, 0.6898, 0.7014, 0.6899, 0.6262, 0.6529, 0.6312, 0.6533, 0.7085, 0.6886, 0.6999, 0.6371, 0.7008, 0.6438, 0.6684, 0.6752, 0.6649, 0.668, 0.6948, 0.6191, 0.6365, 0.6528, 0.6355, 0.6358, 0.6991, 0.6069, 0.7039, 0.6989, 0.6618, 0.6913, 0.6641, 0.6871, 0.7024, 0.6933, 0.7017, 0.724, 0.7077, 0.7388, 0.6332, 0.6112, 0.6583, 0.6058, 0.7152, 0.6716, 0.6505, 0.6687, 0.6728, 0.6181, 0.6744, 0.618, 0.6484, 0.6837, 0.6664, 0.6484, 0.6704, 0.6466, 0.7085, 0.6809, 0.7032, 0.6116, 0.7059, 0.6138, 0.6771, 0.6704, 0.6699, 0.6652, 0.6971, 0.6604, 0.6578, 0.6588, 0.6723, 0.6264, 0.6728, 0.6256, 0.6567, 0.6136, 0.7021, 0.615, 0.6772, 0.6429, 0.674, 0.6707, 0.6708, 0.6683, 0.6951, 0.6151, 0.6326, 0.6131, 0.6716, 0.6951, 0.6629, 0.7014, 0.6247, 0.7142, 0.7097, 0.7297, 0.638, 0.6263, 0.6499, 0.6176, 0.7134, 0.6865, 0.6295, 0.6502, 0.6324, 0.6484, 0.6704, 0.6837, 0.6664, 0.7044, 0.622, 0.6955, 0.6257, 0.6913, 0.6641, 0.6989, 0.6618, 0.6063, 0.7068, 0.6123, 0.6719, 0.6438, 0.6684, 0.6371, 0.7008, 0.6138, 0.6364, 0.6099, 0.7122, 0.6434, 0.7073, 0.6493, 0.6345, 0.5215, 0.649, 0.515, 0.6709, 0.5035, 0.6728, 0.5083, 0.6495, 0.6955, 0.6257, 0.6865, 0.6295, 0.6837, 0.6664, 0.6913, 0.6641, 0.6502, 0.6324, 0.6138, 0.6352, 0.613, 0.6745, 0.6484, 0.6704, 0.4939, 0.6502, 0.4914, 0.674, 0.4679, 0.6715, 0.4694, 0.6479, 0.7035, 0.6252, 0.6159, 0.6405, 0.6143, 0.6762, 0.6972, 0.6645, 0.615, 0.6772, 0.6165, 0.6524, 0.6448, 0.6494, 0.6429, 0.674])
_ca = me_cube.color_attributes.new('Col', 'BYTE_COLOR', 'CORNER')
_ca.data.foreach_set('color', [1.0, 1.0, 1.0, 1.0, 1.0, 1.0, 1.0, 1.0, 1.0, 1.0, 1.0, 1.0, 1.0, 1.0, 1.0, 1.0, 1.0, 1.0, 1.0, 1.0, 1.0, 1.0, 1.0, 1.0, 1.0, 1.0, 1.0, 1.0, 1.0, 1.0, 1.0, 1.0, 1.0, 1.0, 1.0, 1.0, 1.0, 1.0, 1.0, 1.0, 1.0, 1.0, 1.0, 1.0, 1.0, 1.0, 1.0, 1.0, 1.0, 1.0, 1.0, 1.0, 1.0, 1.0, 1.0, 1.0, 1.0, 1.0, 1.0, 1.0, 1.0, 1.0, 1.0, 1.0, 1.0, 1.0, 1.0, 1.0, 1.0, 1.0, 1.0, 1.0, 1.0, 1.0, 1.0, 1.0, 1.0, 1.0, 1.0, 1.0, 1.0, 1.0, 1.0, 1.0, 1.0, 1.0, 1.0, 1.0, 1.0, 1.0, 1.0, 1.0, 1.0, 1.0, 1.0, 1.0, 1.0, 1.0, 1.0, 1.0, 1.0, 1.0, 1.0, 1.0, 1.0, 1.0, 1.0, 1.0, 1.0, 1.0, 1.0, 1.0, 1.0, 1.0, 1.0, 1.0, 1.0, 1.0, 1.0, 1.0, 1.0, 1.0, 1.0, 1.0, 1.0, 1.0, 1.0, 1.0, 1.0, 1.0, 1.0, 1.0, 1.0, 1.0, 1.0, 1.0, 1.0, 1.0, 1.0, 1.0, 1.0, 1.0, 1.0, 1.0, 1.0, 1.0, 1.0, 1.0, 1.0, 1.0, 1.0, 1.0, 1.0, 1.0, 1.0, 1.0, 1.0, 1.0, 1.0, 1.0, 1.0, 1.0, 1.0, 1.0, 1.0, 1.0, 1.0, 1.0, 1.0, 1.0, 1.0, 1.0, 1.0, 1.0, 1.0, 1.0, 1.0, 1.0, 1.0, 1.0, 1.0, 1.0, 1.0, 1.0, 1.0, 1.0, 1.0, 1.0, 1.0, 1.0, 1.0, 1.0, 1.0, 1.0, 1.0, 1.0, 1.0, 1.0, 1.0, 1.0, 1.0, 1.0, 1.0, 1.0, 1.0, 1.0, 1.0, 1.0, 1.0, 1.0, 1.0, 1.0, 1.0, 1.0, 1.0, 1.0, 1.0, 1.0, 1.0, 1.0, 1.0, 1.0, 1.0, 1.0, 1.0, 1.0, 1.0, 1.0, 1.0, 1.0, 1.0, 1.0, 1.0, 1.0, 1.0, 1.0, 1.0, 1.0, 1.0, 1.0, 1.0, 1.0, 1.0, 1.0, 1.0, 1.0, 1.0, 1.0, 1.0, 1.0, 1.0, 1.0, 1.0, 1.0, 1.0, 1.0, 1.0, 1.0, 1.0, 1.0, 1.0, 1.0, 1.0, 1.0, 1.0, 1.0, 1.0, 1.0, 1.0, 1.0, 1.0, 1.0, 1.0, 1.0, 1.0, 1.0, 1.0, 1.0, 1.0, 1.0, 1.0, 1.0, 1.0, 1.0, 1.0, 1.0, 1.0, 1.0, 1.0, 1.0, 1.0, 1.0, 1.0, 1.0, 1.0, 1.0, 1.0, 1.0, 1.0, 1.0, 1.0, 1.0, 1.0, 1.0, 1.0, 1.0, 1.0, 1.0, 1.0, 1.0, 1.0, 1.0, 1.0, 1.0, 1.0, 1.0, 1.0, 1.0, 1.0, 1.0, 1.0, 1.0, 1.0, 1.0, 1.0, 1.0, 1.0, 1.0, 1.0, 1.0, 1.0, 1.0, 1.0, 1.0, 1.0, 1.0, 1.0, 1.0, 1.0, 1.0, 1.0, 1.0, 1.0, 1.0, 1.0, 1.0, 1.0, 1.0, 1.0, 1.0, 1.0, 1.0, 1.0, 1.0, 1.0, 1.0, 1.0, 1.0, 1.0, 1.0, 1.0, 1.0, 1.0, 1.0, 1.0, 1.0, 1.0, 1.0, 1.0, 1.0, 1.0, 1.0, 1.0, 1.0, 1.0, 1.0, 1.0, 1.0, 1.0, 1.0, 1.0, 1.0, 1.0, 1.0, 1.0, 1.0, 1.0, 1.0, 1.0, 1.0, 1.0, 1.0, 1.0, 1.0, 1.0, 1.0, 1.0, 1.0, 1.0, 1.0, 1.0, 1.0, 1.0, 1.0, 1.0, 1.0, 1.0, 1.0, 1.0, 1.0, 1.0, 1.0, 1.0, 1.0, 1.0, 1.0, 1.0, 1.0, 1.0, 1.0, 1.0, 1.0, 1.0, 1.0, 1.0, 1.0, 1.0, 1.0, 1.0, 1.0, 1.0, 1.0, 1.0, 1.0, 1.0, 1.0, 1.0, 1.0, 1.0, 1.0, 1.0, 1.0, 1.0, 1.0, 1.0, 1.0, 1.0, 1.0, 1.0, 1.0, 1.0, 1.0, 1.0, 1.0, 1.0, 1.0, 1.0, 1.0, 1.0, 1.0, 1.0, 1.0, 1.0, 1.0, 1.0, 1.0, 1.0, 1.0, 1.0, 1.0, 1.0, 1.0, 1.0, 1.0, 1.0, 1.0, 1.0, 1.0, 1.0, 1.0, 1.0, 1.0, 1.0, 1.0, 1.0, 1.0, 1.0, 1.0, 1.0, 1.0, 1.0, 1.0, 1.0, 1.0, 1.0, 1.0, 1.0, 1.0, 1.0, 1.0, 1.0, 1.0, 1.0, 1.0, 1.0, 1.0, 1.0, 1.0, 1.0, 1.0, 1.0, 1.0, 1.0, 1.0, 1.0, 1.0, 1.0, 1.0, 1.0, 1.0, 1.0, 1.0, 1.0, 1.0, 1.0, 1.0, 1.0, 1.0, 1.0, 1.0, 1.0, 1.0, 1.0, 1.0, 1.0, 1.0, 1.0, 1.0, 1.0, 1.0, 1.0, 1.0, 1.0, 1.0, 1.0, 1.0, 1.0, 1.0, 1.0, 1.0, 1.0, 1.0, 1.0, 1.0, 1.0, 1.0, 1.0, 1.0, 1.0, 1.0, 1.0, 1.0, 1.0, 1.0, 1.0, 1.0, 1.0, 1.0, 1.0, 1.0, 1.0, 1.0, 1.0, 1.0, 1.0, 1.0, 1.0, 1.0, 1.0, 1.0, 1.0, 1.0, 1.0, 1.0, 1.0, 1.0, 1.0, 1.0, 1.0, 1.0, 1.0, 1.0, 1.0, 1.0, 1.0, 1.0, 1.0, 1.0, 1.0, 1.0, 1.0, 1.0, 1.0, 1.0, 1.0, 1.0, 1.0, 1.0, 1.0, 1.0, 1.0, 1.0, 1.0, 1.0, 1.0, 1.0, 1.0, 1.0, 1.0, 1.0, 1.0, 1.0, 1.0, 1.0, 1.0, 1.0, 1.0, 1.0, 1.0, 1.0, 1.0, 1.0, 1.0, 1.0, 1.0, 1.0, 1.0, 1.0, 1.0, 1.0, 1.0, 1.0, 1.0, 1.0, 1.0, 1.0, 1.0, 1.0, 1.0, 1.0, 1.0, 1.0, 1.0, 1.0, 1.0, 1.0, 1.0, 1.0, 1.0, 1.0, 1.0, 1.0, 1.0, 1.0, 1.0, 1.0, 1.0, 1.0, 1.0, 1.0, 1.0, 1.0, 1.0, 1.0, 1.0, 1.0, 1.0, 1.0, 1.0, 1.0, 1.0, 1.0, 1.0, 1.0, 1.0, 1.0, 1.0, 1.0, 1.0, 1.0, 1.0, 1.0, 1.0, 1.0, 1.0, 1.0, 1.0, 1.0, 1.0, 1.0, 1.0, 1.0, 1.0, 1.0, 1.0, 1.0, 1.0, 1.0, 1.0, 1.0, 1.0, 1.0, 1.0, 1.0, 1.0, 1.0, 1.0, 1.0, 1.0, 1.0, 1.0, 1.0, 1.0, 1.0, 1.0, 1.0, 1.0, 1.0, 1.0, 1.0, 1.0, 1.0, 1.0, 1.0, 1.0, 1.0, 1.0, 1.0, 1.0, 1.0, 1.0, 1.0, 1.0, 1.0, 1.0, 1.0, 1.0, 1.0, 1.0, 1.0, 1.0, 1.0, 1.0, 1.0, 1.0, 1.0, 1.0, 1.0, 1.0, 1.0, 1.0, 1.0, 1.0, 1.0, 1.0, 1.0, 1.0, 1.0, 1.0, 1.0, 1.0, 1.0, 1.0, 1.0, 1.0, 1.0, 1.0, 1.0, 1.0, 1.0, 1.0, 1.0, 1.0, 1.0, 1.0, 1.0, 1.0, 1.0, 1.0, 1.0, 1.0, 1.0, 1.0, 1.0, 1.0, 1.0, 1.0, 1.0, 1.0, 1.0, 1.0, 1.0, 1.0, 1.0, 1.0, 1.0, 1.0, 1.0, 1.0, 1.0, 1.0, 1.0, 1.0, 1.0, 1.0, 1.0, 1.0, 1.0, 1.0, 1.0, 1.0, 1.0, 1.0, 1.0, 1.0, 1.0, 1.0, 1.0, 1.0, 1.0, 1.0, 1.0, 1.0, 1.0, 1.0, 1.0, 1.0, 1.0, 1.0, 1.0, 1.0, 1.0, 1.0, 1.0, 1.0, 1.0, 1.0, 1.0, 1.0, 1.0, 1.0, 1.0, 1.0, 1.0, 1.0, 1.0, 1.0, 1.0, 1.0, 1.0, 1.0, 1.0, 1.0, 1.0, 1.0, 1.0, 1.0, 1.0, 1.0, 1.0, 1.0, 1.0, 1.0, 1.0, 1.0, 1.0, 1.0, 1.0, 1.0, 1.0, 1.0, 1.0, 1.0, 1.0, 1.0, 1.0, 1.0, 1.0, 1.0, 1.0, 1.0, 1.0, 1.0, 1.0, 1.0, 1.0, 1.0, 1.0, 1.0, 1.0, 1.0, 1.0, 1.0, 1.0, 1.0, 1.0, 1.0, 1.0, 1.0, 1.0, 1.0, 1.0, 1.0, 1.0, 1.0, 1.0, 1.0, 1.0, 1.0, 1.0, 1.0, 1.0, 1.0, 1.0, 1.0, 1.0, 1.0, 1.0, 1.0, 1.0, 1.0, 1.0, 1.0, 1.0, 1.0, 1.0, 1.0, 1.0, 1.0, 1.0, 1.0, 1.0, 1.0, 1.0, 1.0, 1.0, 1.0, 1.0, 1.0, 1.0, 1.0, 1.0, 1.0, 1.0, 1.0, 1.0, 1.0, 1.0, 1.0, 1.0, 1.0, 1.0, 1.0, 1.0, 1.0, 1.0, 1.0, 1.0, 1.0, 1.0, 1.0, 1.0, 1.0, 1.0, 1.0, 1.0, 1.0, 1.0, 1.0, 1.0, 1.0, 1.0, 1.0, 1.0, 1.0, 1.0, 1.0, 1.0, 1.0, 1.0, 1.0, 1.0, 1.0, 1.0, 1.0, 1.0, 1.0, 1.0, 1.0, 1.0, 1.0, 1.0, 1.0, 1.0, 1.0, 1.0, 1.0, 1.0, 1.0, 1.0, 1.0, 1.0, 1.0, 1.0, 1.0, 1.0, 1.0, 1.0, 1.0, 1.0, 1.0, 1.0, 1.0, 1.0, 1.0, 1.0, 1.0, 1.0, 1.0, 1.0, 1.0, 1.0, 1.0, 1.0, 1.0, 1.0, 1.0, 1.0, 1.0, 1.0, 1.0, 1.0, 1.0, 1.0, 1.0, 1.0, 1.0, 1.0, 1.0, 1.0, 1.0, 1.0, 1.0, 1.0, 1.0, 1.0, 1.0, 1.0, 1.0, 1.0, 1.0, 1.0, 1.0, 1.0, 1.0, 1.0, 1.0, 1.0, 1.0, 1.0, 1.0, 1.0, 1.0, 1.0, 1.0, 1.0, 1.0, 1.0, 1.0, 1.0, 1.0, 1.0, 1.0, 1.0, 1.0, 1.0, 1.0, 1.0, 1.0, 1.0, 1.0, 1.0, 1.0, 1.0, 1.0, 1.0, 1.0, 1.0, 1.0, 1.0, 1.0, 1.0, 1.0, 1.0, 1.0, 1.0, 1.0, 1.0, 1.0, 1.0, 1.0, 1.0, 1.0, 1.0, 1.0, 1.0, 1.0, 1.0, 1.0, 1.0, 1.0, 1.0, 1.0, 1.0, 1.0, 1.0, 1.0, 1.0, 1.0, 1.0, 1.0, 1.0, 1.0, 1.0, 1.0, 1.0, 1.0, 1.0, 1.0, 1.0, 1.0, 1.0, 1.0, 1.0, 1.0, 1.0, 1.0, 1.0, 1.0, 1.0, 1.0, 1.0, 1.0, 1.0, 1.0, 1.0, 1.0, 1.0, 1.0, 1.0, 1.0, 1.0, 1.0, 1.0, 1.0, 1.0, 1.0, 1.0, 1.0, 1.0, 1.0, 1.0, 1.0, 1.0, 1.0, 1.0, 1.0, 1.0, 1.0, 1.0, 1.0, 1.0, 1.0, 1.0, 1.0, 1.0, 1.0, 1.0, 1.0, 1.0, 1.0, 1.0, 1.0, 1.0, 1.0, 1.0, 1.0, 1.0, 1.0, 1.0, 1.0, 1.0, 1.0, 1.0, 1.0, 1.0, 1.0, 1.0, 1.0, 1.0, 1.0, 1.0, 1.0, 1.0, 1.0, 1.0, 1.0, 1.0, 1.0, 1.0, 1.0, 1.0, 1.0, 1.0, 1.0, 1.0, 1.0, 1.0, 1.0, 1.0, 1.0, 1.0, 1.0, 1.0, 1.0, 1.0, 1.0, 1.0, 1.0, 1.0, 1.0, 1.0, 1.0, 1.0, 1.0, 1.0, 1.0, 1.0, 1.0, 1.0, 1.0, 1.0, 1.0, 1.0, 1.0, 1.0, 1.0, 1.0, 1.0, 1.0, 1.0, 1.0, 1.0, 1.0, 1.0, 1.0, 1.0, 1.0, 1.0, 1.0, 1.0, 1.0, 1.0, 1.0, 1.0, 1.0, 1.0, 1.0, 1.0, 1.0, 1.0, 1.0, 1.0, 1.0, 1.0, 1.0, 1.0, 1.0, 1.0, 1.0, 1.0, 1.0, 1.0, 1.0, 1.0, 1.0, 1.0, 1.0, 1.0, 1.0, 1.0, 1.0, 1.0, 1.0, 1.0, 1.0, 1.0, 1.0, 1.0, 1.0, 1.0, 1.0, 1.0, 1.0, 1.0, 1.0, 1.0, 1.0, 1.0, 1.0, 1.0, 1.0, 1.0, 1.0, 1.0, 1.0, 1.0, 1.0, 1.0, 1.0, 1.0, 1.0, 1.0, 1.0, 1.0, 1.0, 1.0, 1.0, 1.0, 1.0, 1.0, 1.0, 1.0, 1.0, 1.0, 1.0, 1.0, 1.0, 1.0, 1.0, 1.0, 1.0, 1.0, 1.0, 1.0, 1.0, 1.0, 1.0, 1.0, 1.0, 1.0, 1.0, 1.0, 1.0, 1.0, 1.0, 1.0, 1.0, 1.0, 1.0, 1.0, 1.0, 1.0, 1.0, 1.0, 1.0, 1.0, 1.0, 1.0, 1.0, 1.0, 1.0, 1.0, 1.0, 1.0, 1.0, 1.0, 1.0, 1.0, 1.0, 1.0, 1.0, 1.0, 1.0, 1.0, 1.0, 1.0, 1.0, 1.0, 1.0, 1.0, 1.0, 1.0, 1.0, 1.0, 1.0, 1.0, 1.0, 1.0, 1.0, 1.0, 1.0, 1.0, 1.0, 1.0, 1.0, 1.0, 1.0, 1.0, 1.0, 1.0, 1.0, 1.0, 1.0, 1.0, 1.0, 1.0, 1.0, 1.0, 1.0, 1.0, 1.0, 1.0, 1.0, 1.0, 1.0, 1.0, 1.0, 1.0, 1.0, 1.0, 1.0, 1.0, 1.0, 1.0, 1.0, 1.0, 1.0, 1.0, 1.0, 1.0, 1.0, 1.0, 1.0, 1.0, 1.0, 1.0, 1.0, 1.0, 1.0, 1.0, 1.0, 1.0, 1.0, 1.0, 1.0, 1.0, 1.0, 1.0, 1.0, 1.0, 1.0, 1.0, 1.0, 1.0, 1.0, 1.0, 1.0, 1.0, 1.0, 1.0, 1.0, 1.0, 1.0, 1.0, 1.0, 1.0, 1.0, 1.0, 1.0, 1.0, 1.0, 1.0, 1.0, 1.0, 1.0, 1.0, 1.0, 1.0, 1.0, 1.0, 1.0, 1.0, 1.0, 1.0, 1.0, 1.0, 1.0, 1.0, 1.0, 1.0, 1.0, 1.0, 1.0, 1.0, 1.0, 1.0, 1.0, 1.0, 1.0, 1.0, 1.0, 1.0, 1.0, 1.0, 1.0, 1.0, 1.0, 1.0, 1.0, 1.0, 1.0, 1.0, 1.0, 1.0, 1.0, 1.0, 1.0, 1.0, 1.0, 1.0, 1.0, 1.0, 1.0, 1.0, 1.0, 1.0, 1.0, 1.0, 1.0, 1.0, 1.0, 1.0, 1.0, 1.0, 1.0, 1.0, 1.0, 1.0, 1.0, 1.0, 1.0, 1.0, 1.0, 1.0, 1.0, 1.0, 1.0, 1.0, 1.0, 1.0, 1.0, 1.0, 1.0, 1.0, 1.0, 1.0, 1.0, 1.0, 1.0, 1.0, 1.0, 1.0, 1.0, 1.0, 1.0, 1.0, 1.0, 1.0, 1.0, 1.0, 1.0, 1.0, 1.0, 1.0, 1.0, 1.0, 1.0, 1.0, 1.0, 1.0, 1.0, 1.0, 1.0, 1.0, 1.0, 1.0, 1.0, 1.0, 1.0, 1.0, 1.0, 1.0, 1.0, 1.0, 1.0, 1.0, 1.0, 1.0, 1.0, 1.0, 1.0, 1.0, 1.0, 1.0, 1.0, 1.0, 1.0, 1.0, 1.0, 1.0, 1.0, 1.0, 1.0, 1.0, 1.0, 1.0, 1.0, 1.0, 1.0, 1.0, 1.0, 1.0, 1.0, 1.0, 1.0, 1.0, 1.0, 1.0, 1.0, 1.0, 1.0, 1.0, 1.0, 1.0, 1.0, 1.0, 1.0, 1.0, 1.0, 1.0, 1.0, 1.0, 1.0, 1.0, 1.0, 1.0, 1.0, 1.0, 1.0, 1.0, 1.0, 1.0, 1.0, 1.0, 1.0, 1.0, 1.0, 1.0, 1.0, 1.0, 1.0, 1.0, 1.0, 1.0, 1.0, 1.0, 1.0, 1.0, 1.0, 1.0, 1.0, 1.0, 1.0, 1.0, 1.0, 1.0, 1.0, 1.0, 1.0, 1.0, 1.0, 1.0, 1.0, 1.0, 1.0, 1.0, 1.0, 1.0, 1.0, 1.0, 1.0, 1.0, 1.0, 1.0, 1.0, 1.0, 1.0, 1.0, 1.0, 1.0, 1.0, 1.0, 1.0, 1.0, 1.0, 1.0, 1.0, 1.0, 1.0, 1.0, 1.0, 1.0, 1.0, 1.0, 1.0, 1.0, 1.0, 1.0, 1.0, 1.0, 1.0, 1.0, 1.0, 1.0, 1.0, 1.0, 1.0, 1.0, 1.0, 1.0, 1.0, 1.0, 1.0, 1.0, 1.0, 1.0, 1.0, 1.0, 1.0, 1.0, 1.0, 1.0, 1.0, 1.0, 1.0, 1.0, 1.0, 1.0, 1.0, 1.0, 1.0, 1.0, 1.0, 1.0, 1.0, 1.0, 1.0, 1.0, 1.0, 1.0, 1.0, 1.0, 1.0, 1.0, 1.0, 1.0, 1.0, 1.0, 1.0, 1.0, 1.0, 1.0, 1.0, 1.0, 1.0, 1.0, 1.0, 1.0, 1.0, 1.0, 1.0, 1.0, 1.0, 1.0, 1.0, 1.0, 1.0, 1.0, 1.0, 1.0, 1.0, 1.0, 1.0, 1.0, 1.0, 1.0, 1.0, 1.0, 1.0, 1.0, 1.0, 1.0, 1.0, 1.0, 1.0, 1.0, 1.0, 1.0, 1.0, 1.0, 1.0, 1.0, 1.0, 1.0, 1.0, 1.0, 1.0, 1.0, 1.0, 1.0, 1.0, 1.0, 1.0, 1.0, 1.0, 1.0, 1.0, 1.0, 1.0, 1.0, 1.0, 1.0, 1.0, 1.0, 1.0, 1.0, 1.0, 1.0, 1.0, 1.0, 1.0, 1.0, 1.0, 1.0, 1.0, 1.0, 1.0, 1.0, 1.0, 1.0, 1.0, 1.0, 1.0, 1.0, 1.0, 1.0, 1.0, 1.0, 1.0, 1.0, 1.0, 1.0, 1.0, 1.0, 1.0, 1.0, 1.0, 1.0, 1.0, 1.0, 1.0, 1.0, 1.0, 1.0, 1.0, 1.0, 1.0, 1.0, 1.0, 1.0, 1.0, 1.0, 1.0, 1.0, 1.0, 1.0, 1.0, 1.0, 1.0, 1.0, 1.0, 1.0, 1.0, 1.0, 1.0, 1.0, 1.0, 1.0, 1.0, 1.0, 1.0, 1.0, 1.0, 1.0, 1.0, 1.0, 1.0, 1.0, 1.0, 1.0, 1.0, 1.0, 1.0, 1.0, 1.0, 1.0, 1.0, 1.0, 1.0, 1.0, 1.0, 1.0, 1.0, 1.0, 1.0, 1.0, 1.0, 1.0, 1.0, 1.0, 1.0, 1.0, 1.0, 1.0, 1.0, 1.0, 1.0, 1.0, 1.0, 1.0, 1.0, 1.0, 1.0, 1.0, 1.0, 1.0, 1.0, 1.0, 1.0, 1.0, 1.0, 1.0, 1.0, 1.0, 1.0, 1.0, 1.0, 1.0, 1.0, 1.0, 1.0, 1.0, 1.0, 1.0, 1.0, 1.0, 1.0, 1.0, 1.0, 1.0, 1.0, 1.0, 1.0, 1.0, 1.0, 1.0, 1.0, 1.0, 1.0, 1.0, 1.0, 1.0, 1.0, 1.0, 1.0, 1.0, 1.0, 1.0, 1.0, 1.0, 1.0, 1.0, 1.0, 1.0, 1.0, 1.0, 1.0, 1.0, 1.0, 1.0, 1.0, 1.0, 1.0, 1.0, 1.0, 1.0, 1.0, 1.0, 1.0, 1.0, 1.0, 1.0, 1.0, 1.0, 1.0, 1.0, 1.0, 1.0, 1.0, 1.0, 1.0, 1.0, 1.0, 1.0, 1.0, 1.0, 1.0, 1.0, 1.0, 1.0, 1.0, 1.0, 1.0, 1.0, 1.0, 1.0, 1.0, 1.0, 1.0, 1.0, 1.0, 1.0, 1.0, 1.0, 1.0, 1.0, 1.0, 1.0, 1.0, 1.0, 1.0, 1.0, 1.0, 1.0, 1.0, 1.0, 1.0, 1.0, 1.0, 1.0, 1.0, 1.0, 1.0, 1.0, 1.0, 1.0, 1.0, 1.0, 1.0, 1.0, 1.0, 1.0, 1.0, 1.0, 1.0, 1.0, 1.0, 1.0, 1.0, 1.0, 1.0, 1.0, 1.0, 1.0, 1.0, 1.0, 1.0, 1.0, 1.0, 1.0, 1.0, 1.0, 1.0, 1.0, 1.0, 1.0, 1.0, 1.0, 1.0, 1.0, 1.0, 1.0, 1.0, 1.0, 1.0, 1.0, 1.0, 1.0, 1.0, 1.0, 1.0, 1.0, 1.0, 1.0, 1.0, 1.0, 1.0, 1.0, 1.0, 1.0, 1.0, 1.0, 1.0, 1.0, 1.0, 1.0, 1.0, 1.0, 1.0, 1.0, 1.0, 1.0, 1.0, 1.0, 1.0, 1.0, 1.0, 1.0, 1.0, 1.0, 1.0, 1.0, 1.0, 1.0, 1.0, 1.0, 1.0, 1.0, 1.0, 1.0, 1.0, 1.0, 1.0, 1.0, 1.0, 1.0, 1.0, 1.0, 1.0, 1.0, 1.0, 1.0, 1.0, 1.0, 1.0, 1.0, 1.0, 1.0, 1.0, 1.0, 1.0, 1.0, 1.0, 1.0, 1.0, 1.0, 1.0, 1.0, 1.0, 1.0, 1.0, 1.0, 1.0, 1.0, 1.0, 1.0, 1.0, 1.0, 1.0, 1.0, 1.0, 1.0, 1.0, 1.0, 1.0, 1.0, 1.0, 1.0, 1.0, 1.0, 1.0, 1.0, 1.0, 1.0, 1.0, 1.0, 1.0, 1.0, 1.0, 1.0, 1.0, 1.0, 1.0, 1.0, 1.0, 1.0, 1.0, 1.0, 1.0, 1.0, 1.0, 1.0, 1.0, 1.0, 1.0, 1.0, 1.0, 1.0, 1.0, 1.0, 1.0, 1.0, 1.0, 1.0, 1.0, 1.0, 1.0, 1.0, 1.0, 1.0, 1.0, 1.0, 1.0, 1.0, 1.0, 1.0, 1.0, 1.0, 1.0, 1.0, 1.0, 1.0, 1.0, 1.0, 1.0, 1.0, 1.0, 1.0, 1.0, 1.0, 1.0, 1.0, 1.0, 1.0, 1.0, 1.0, 1.0, 1.0, 1.0, 1.0, 1.0, 1.0, 1.0, 1.0, 1.0, 1.0, 1.0, 1.0, 1.0, 1.0, 1.0, 1.0, 1.0, 1.0, 1.0, 1.0, 1.0, 1.0, 1.0, 1.0, 1.0, 1.0, 1.0, 1.0, 1.0, 1.0, 1.0, 1.0, 1.0, 1.0, 1.0, 1.0, 1.0, 1.0, 1.0, 1.0, 1.0, 1.0, 1.0, 1.0, 1.0, 1.0, 1.0, 1.0, 1.0, 1.0, 1.0, 1.0, 1.0, 1.0, 1.0, 1.0, 1.0, 1.0, 1.0, 1.0, 1.0, 1.0, 1.0, 1.0, 1.0, 1.0, 1.0, 1.0, 1.0, 1.0, 1.0, 1.0, 1.0, 1.0, 1.0, 1.0, 1.0, 1.0, 1.0, 1.0, 1.0, 1.0, 1.0, 1.0, 1.0, 1.0, 1.0, 1.0, 1.0, 1.0, 1.0, 1.0, 1.0, 1.0, 1.0, 1.0, 1.0, 1.0, 1.0, 1.0, 1.0, 1.0, 1.0, 1.0, 1.0, 1.0, 1.0, 1.0, 1.0, 1.0, 1.0, 1.0, 1.0, 1.0, 1.0, 1.0, 1.0, 1.0, 1.0, 1.0, 1.0, 1.0, 1.0, 1.0, 1.0, 1.0, 1.0, 1.0, 1.0, 1.0, 1.0, 1.0, 1.0, 1.0, 1.0, 1.0, 1.0, 1.0, 1.0, 1.0, 1.0, 1.0, 1.0, 1.0, 1.0, 1.0, 1.0, 1.0, 1.0, 1.0, 1.0, 1.0, 1.0, 1.0, 1.0, 1.0, 1.0, 1.0, 1.0, 1.0, 1.0, 1.0, 1.0, 1.0, 1.0, 1.0, 1.0, 1.0, 1.0, 1.0, 1.0, 1.0, 1.0, 1.0, 1.0, 1.0, 1.0, 1.0, 1.0, 1.0, 1.0, 1.0, 1.0, 1.0, 1.0, 1.0, 1.0, 1.0, 1.0, 1.0, 1.0, 1.0, 1.0, 1.0, 1.0, 1.0, 1.0, 1.0, 1.0, 1.0, 1.0, 1.0, 1.0, 1.0, 1.0, 1.0, 1.0, 1.0, 1.0, 1.0, 1.0, 1.0, 1.0, 1.0, 1.0, 1.0, 1.0, 1.0, 1.0, 1.0, 1.0, 1.0, 1.0, 1.0, 1.0, 1.0, 1.0, 1.0, 1.0, 1.0, 1.0, 1.0, 1.0, 1.0, 1.0, 1.0, 1.0, 1.0, 1.0, 1.0, 1.0, 1.0, 1.0, 1.0, 1.0, 1.0, 1.0, 1.0, 1.0, 1.0, 1.0, 1.0, 1.0, 1.0, 1.0, 1.0, 1.0, 1.0, 1.0, 1.0, 1.0, 1.0, 1.0, 1.0, 1.0, 1.0, 1.0, 1.0, 1.0, 1.0, 1.0, 1.0, 1.0, 1.0, 1.0, 1.0, 1.0, 1.0, 1.0, 1.0, 1.0, 1.0, 1.0, 1.0, 1.0, 1.0, 1.0, 1.0, 1.0, 1.0, 1.0, 1.0, 1.0, 1.0, 1.0, 1.0, 1.0, 1.0, 1.0, 1.0, 1.0, 1.0, 1.0, 1.0, 1.0, 1.0, 1.0, 1.0, 1.0, 1.0, 1.0, 1.0, 1.0, 1.0, 1.0, 1.0, 1.0, 1.0, 1.0, 1.0, 1.0, 1.0, 1.0, 1.0, 1.0, 1.0, 1.0, 1.0, 1.0, 1.0, 1.0, 1.0, 1.0, 1.0, 1.0, 1.0, 1.0, 1.0, 1.0, 1.0, 1.0, 1.0, 1.0, 1.0, 1.0, 1.0, 1.0, 1.0, 1.0, 1.0, 1.0, 1.0, 1.0, 1.0, 1.0, 1.0, 1.0, 1.0, 1.0, 1.0, 1.0, 1.0, 1.0, 1.0, 1.0, 1.0, 1.0, 1.0, 1.0, 1.0, 1.0, 1.0, 1.0, 1.0, 1.0, 1.0, 1.0, 1.0, 1.0, 1.0, 1.0, 1.0, 1.0, 1.0, 1.0, 1.0, 1.0, 1.0, 1.0, 1.0, 1.0, 1.0, 1.0, 1.0, 1.0, 1.0, 1.0, 1.0, 1.0, 1.0, 1.0, 1.0, 1.0, 1.0, 1.0, 1.0, 1.0, 1.0, 1.0, 1.0, 1.0, 1.0, 1.0, 1.0, 1.0, 1.0, 1.0, 1.0, 1.0, 1.0, 1.0, 1.0, 1.0, 1.0, 1.0, 1.0, 1.0, 1.0, 1.0, 1.0, 1.0, 1.0, 1.0, 1.0, 1.0, 1.0, 1.0, 1.0, 1.0, 1.0, 1.0, 1.0, 1.0, 1.0, 1.0, 1.0, 1.0, 1.0, 1.0, 1.0, 1.0, 1.0, 1.0, 1.0, 1.0, 1.0, 1.0, 1.0, 1.0, 1.0, 1.0, 1.0, 1.0, 1.0, 1.0, 1.0, 1.0, 1.0, 1.0, 1.0, 1.0, 1.0, 1.0, 1.0, 1.0, 1.0, 1.0, 1.0, 1.0, 1.0, 1.0, 1.0, 1.0, 1.0, 1.0, 1.0, 1.0, 1.0, 1.0, 1.0, 1.0, 1.0, 1.0, 1.0, 1.0, 1.0, 1.0, 1.0, 1.0, 1.0, 1.0, 1.0, 1.0, 1.0, 1.0, 1.0, 1.0, 1.0, 1.0, 1.0, 1.0, 1.0, 1.0, 1.0, 1.0, 1.0, 1.0, 1.0, 1.0, 1.0, 1.0, 1.0, 1.0, 1.0, 1.0, 1.0, 1.0, 1.0, 1.0, 1.0, 1.0, 1.0, 1.0, 1.0, 1.0, 1.0, 1.0, 1.0, 1.0, 1.0, 1.0, 1.0, 1.0, 1.0, 1.0, 1.0, 1.0, 1.0, 1.0, 1.0, 1.0, 1.0, 1.0, 1.0, 1.0, 1.0, 1.0, 1.0, 1.0, 1.0, 1.0, 1.0, 1.0, 1.0, 1.0, 1.0, 1.0, 1.0, 1.0, 1.0, 1.0, 1.0, 1.0, 1.0, 1.0, 1.0, 1.0, 1.0, 1.0, 1.0, 1.0, 1.0, 1.0, 1.0, 1.0, 1.0, 1.0, 1.0, 1.0, 1.0, 1.0, 1.0, 1.0, 1.0, 1.0, 1.0, 1.0, 1.0, 1.0, 1.0, 1.0, 1.0, 1.0, 1.0, 1.0, 1.0, 1.0, 1.0, 1.0, 1.0, 1.0, 1.0, 1.0, 1.0, 1.0, 1.0, 1.0, 1.0, 1.0, 1.0, 1.0, 1.0, 1.0, 1.0, 1.0, 1.0, 1.0, 1.0, 1.0, 1.0, 1.0, 1.0, 1.0, 1.0, 1.0, 1.0, 1.0, 1.0, 1.0, 1.0, 1.0, 1.0, 1.0, 1.0, 1.0, 1.0, 1.0, 1.0, 1.0, 1.0, 1.0, 1.0, 1.0, 1.0, 1.0, 1.0, 1.0, 1.0, 1.0, 1.0, 1.0, 1.0, 1.0, 1.0, 1.0, 1.0, 1.0, 1.0, 1.0, 1.0, 1.0, 1.0, 1.0, 1.0, 1.0, 1.0, 1.0, 1.0, 1.0, 1.0, 1.0, 1.0, 1.0, 1.0, 1.0, 1.0, 1.0, 1.0, 1.0, 1.0, 1.0, 1.0, 1.0, 1.0, 1.0, 1.0, 1.0, 1.0, 1.0, 1.0, 1.0, 1.0, 1.0, 1.0, 1.0, 1.0, 1.0, 1.0, 1.0, 1.0, 1.0, 1.0, 1.0, 1.0, 1.0, 1.0, 1.0, 1.0, 1.0, 1.0, 1.0, 1.0, 1.0, 1.0, 1.0, 1.0, 1.0, 1.0, 1.0, 1.0, 1.0, 1.0, 1.0, 1.0, 1.0, 1.0, 1.0, 1.0, 1.0, 1.0, 1.0, 1.0, 1.0, 1.0, 1.0, 1.0, 1.0, 1.0, 1.0, 1.0, 1.0, 1.0, 1.0, 1.0, 1.0, 1.0, 1.0, 1.0, 1.0, 1.0, 1.0, 1.0, 1.0, 1.0, 1.0, 1.0, 1.0, 1.0, 1.0, 1.0, 1.0, 1.0, 1.0, 1.0, 1.0, 1.0, 1.0, 1.0, 1.0, 1.0, 1.0, 1.0, 1.0, 1.0, 1.0, 1.0, 1.0, 1.0, 1.0, 1.0, 1.0, 1.0, 1.0, 1.0, 1.0, 1.0, 1.0, 1.0, 1.0, 1.0, 1.0, 1.0, 1.0, 1.0, 1.0, 1.0, 1.0, 1.0, 1.0, 1.0, 1.0, 1.0, 1.0, 1.0, 1.0, 1.0, 1.0, 1.0, 1.0, 1.0, 1.0, 1.0, 1.0, 1.0, 1.0, 1.0, 1.0, 1.0, 1.0, 1.0, 1.0, 1.0, 1.0, 1.0, 1.0, 1.0, 1.0, 1.0, 1.0, 1.0, 1.0, 1.0, 1.0, 1.0, 1.0, 1.0, 1.0, 1.0, 1.0, 1.0, 1.0, 1.0, 1.0, 1.0, 1.0, 1.0, 1.0, 1.0, 1.0, 1.0, 1.0, 1.0, 1.0, 1.0, 1.0, 1.0, 1.0, 1.0, 1.0, 1.0, 1.0, 1.0, 1.0, 1.0, 1.0, 1.0, 1.0, 1.0, 1.0, 1.0, 1.0, 1.0, 1.0, 1.0, 1.0, 1.0, 1.0, 1.0, 1.0, 1.0, 1.0, 1.0, 1.0, 1.0, 1.0, 1.0, 1.0, 1.0, 1.0, 1.0, 1.0, 1.0, 1.0, 1.0, 1.0, 1.0, 1.0, 1.0, 1.0, 1.0, 1.0, 1.0, 1.0, 1.0, 1.0, 1.0, 1.0, 1.0, 1.0, 1.0, 1.0, 1.0, 1.0, 1.0, 1.0, 1.0, 1.0, 1.0, 1.0, 1.0, 1.0, 1.0, 1.0, 1.0, 1.0, 1.0, 1.0, 1.0, 1.0, 1.0, 1.0, 1.0, 1.0, 1.0, 1.0, 1.0, 1.0, 1.0, 1.0, 1.0, 1.0, 1.0, 1.0, 1.0, 1.0, 1.0, 1.0, 1.0, 1.0, 1.0, 1.0, 1.0, 1.0, 1.0, 1.0, 1.0, 1.0, 1.0, 1.0, 1.0, 1.0, 1.0, 1.0, 1.0, 1.0, 1.0, 1.0, 1.0, 1.0, 1.0, 1.0, 1.0, 1.0, 1.0, 1.0, 1.0, 1.0, 1.0, 1.0, 1.0, 1.0, 1.0, 1.0, 1.0, 1.0, 1.0, 1.0, 1.0, 1.0, 1.0, 1.0, 1.0, 1.0, 1.0, 1.0, 1.0, 1.0, 1.0, 1.0, 1.0, 1.0, 1.0, 1.0, 1.0, 1.0, 1.0, 1.0, 1.0, 1.0, 1.0, 1.0, 1.0, 1.0, 1.0, 1.0, 1.0, 1.0, 1.0, 1.0, 1.0, 1.0, 1.0, 1.0, 1.0, 1.0, 1.0, 1.0, 1.0, 1.0, 1.0, 1.0, 1.0, 1.0, 1.0, 1.0, 1.0, 1.0, 1.0, 1.0, 1.0, 1.0, 1.0, 1.0, 1.0, 1.0, 1.0, 1.0, 1.0, 1.0, 1.0, 1.0, 1.0, 1.0, 1.0, 1.0, 1.0, 1.0, 1.0, 1.0, 1.0, 1.0, 1.0, 1.0, 1.0, 1.0, 1.0, 1.0, 1.0, 1.0, 1.0, 1.0, 1.0, 1.0, 1.0, 1.0, 1.0, 1.0, 1.0, 1.0, 1.0, 1.0, 1.0, 1.0, 1.0, 1.0, 1.0, 1.0, 1.0, 1.0, 1.0, 1.0, 1.0, 1.0, 1.0, 1.0, 1.0, 1.0, 1.0, 1.0, 1.0, 1.0, 1.0, 1.0, 1.0, 1.0, 1.0, 1.0, 1.0, 1.0, 1.0, 1.0, 1.0, 1.0, 1.0, 1.0, 1.0, 1.0, 1.0, 1.0, 1.0, 1.0, 1.0, 1.0, 1.0, 1.0, 1.0, 1.0, 1.0, 1.0, 1.0, 1.0, 1.0, 1.0, 1.0, 1.0, 1.0, 1.0, 1.0, 1.0, 1.0, 1.0, 1.0, 1.0, 1.0, 1.0, 1.0, 1.0, 1.0, 1.0, 1.0, 1.0, 1.0, 1.0, 1.0, 1.0, 1.0, 1.0, 1.0, 1.0, 1.0, 1.0, 1.0, 1.0, 1.0, 1.0, 1.0, 1.0, 1.0, 1.0, 1.0, 1.0, 1.0, 1.0, 1.0, 1.0, 1.0, 1.0, 1.0, 1.0, 1.0, 1.0, 1.0, 1.0, 1.0, 1.0, 1.0, 1.0, 1.0, 1.0, 1.0, 1.0, 1.0, 1.0, 1.0, 1.0, 1.0, 1.0, 1.0, 1.0, 1.0, 1.0, 1.0, 1.0, 1.0, 1.0, 1.0, 1.0, 1.0, 1.0, 1.0, 1.0, 1.0, 1.0, 1.0, 1.0, 1.0, 1.0, 1.0, 1.0, 1.0, 1.0, 1.0, 1.0, 1.0, 1.0, 1.0, 1.0, 1.0, 1.0, 1.0, 1.0, 1.0, 1.0, 1.0, 1.0, 1.0, 1.0, 1.0, 1.0, 1.0, 1.0, 1.0, 1.0, 1.0, 1.0, 1.0, 1.0, 1.0, 1.0, 1.0, 1.0, 1.0, 1.0, 1.0, 1.0, 1.0, 1.0, 1.0, 1.0, 1.0, 1.0, 1.0, 1.0, 1.0, 1.0, 1.0, 1.0, 1.0, 1.0, 1.0, 1.0, 1.0, 1.0, 1.0, 1.0, 1.0, 1.0, 1.0, 1.0, 1.0, 1.0, 1.0, 1.0, 1.0, 1.0, 1.0, 1.0, 1.0, 1.0, 1.0, 1.0, 1.0, 1.0, 1.0, 1.0, 1.0, 1.0, 1.0, 1.0, 1.0, 1.0, 1.0, 1.0, 1.0, 1.0, 1.0, 1.0, 1.0, 1.0, 1.0, 1.0, 1.0, 1.0, 1.0, 1.0, 1.0, 1.0, 1.0, 1.0, 1.0, 1.0, 1.0, 1.0, 1.0, 1.0, 1.0, 1.0, 1.0, 1.0, 1.0, 1.0, 1.0, 1.0, 1.0, 1.0, 1.0, 1.0, 1.0, 1.0, 1.0, 1.0, 1.0, 1.0, 1.0, 1.0, 1.0, 1.0, 1.0, 1.0, 1.0, 1.0, 1.0, 1.0, 1.0, 1.0, 1.0, 1.0, 1.0, 1.0, 1.0, 1.0, 1.0, 1.0, 1.0, 1.0, 1.0, 1.0, 1.0, 1.0, 1.0, 1.0, 1.0, 1.0, 1.0, 1.0, 1.0, 1.0, 1.0, 1.0, 1.0, 1.0, 1.0, 1.0, 1.0, 1.0, 1.0, 1.0, 1.0, 1.0, 1.0, 1.0, 1.0, 1.0, 1.0, 1.0, 1.0, 1.0, 1.0, 1.0, 1.0, 1.0, 1.0, 1.0, 1.0, 1.0, 1.0, 1.0, 1.0, 1.0, 1.0, 1.0, 1.0, 1.0, 1.0, 1.0, 1.0, 1.0, 1.0, 1.0, 1.0, 1.0, 1.0, 1.0, 1.0, 1.0, 1.0, 1.0, 1.0, 1.0, 1.0, 1.0, 1.0, 1.0, 1.0, 1.0, 1.0, 1.0, 1.0, 1.0, 1.0, 1.0, 1.0, 1.0, 1.0, 1.0, 1.0, 1.0, 1.0, 1.0, 1.0, 1.0, 1.0, 1.0, 1.0, 1.0, 1.0, 1.0, 1.0, 1.0, 1.0, 1.0, 1.0, 1.0, 1.0, 1.0, 1.0, 1.0, 1.0, 1.0, 1.0, 1.0, 1.0, 1.0, 1.0, 1.0, 1.0, 1.0, 1.0, 1.0, 1.0, 1.0, 1.0, 1.0, 1.0, 1.0, 1.0, 1.0, 1.0, 1.0, 1.0, 1.0, 1.0, 1.0, 1.0, 1.0, 1.0, 1.0, 1.0, 1.0, 1.0, 1.0, 1.0, 1.0, 1.0, 1.0, 1.0, 1.0, 1.0, 1.0, 1.0, 1.0, 1.0, 1.0, 1.0, 1.0, 1.0, 1.0, 1.0, 1.0, 1.0, 1.0, 1.0, 1.0, 1.0, 1.0, 1.0, 1.0, 1.0, 1.0, 1.0, 1.0, 1.0, 1.0, 1.0, 1.0, 1.0, 1.0, 1.0, 1.0, 1.0, 1.0, 1.0, 1.0, 1.0, 1.0, 1.0, 1.0, 1.0, 1.0, 1.0, 1.0, 1.0, 1.0, 1.0, 1.0, 1.0, 1.0, 1.0, 1.0, 1.0, 1.0, 1.0, 1.0, 1.0, 1.0, 1.0, 1.0, 1.0, 1.0, 1.0, 1.0, 1.0, 1.0, 1.0, 1.0, 1.0, 1.0, 1.0, 1.0, 1.0, 1.0, 1.0, 1.0, 1.0, 1.0, 1.0, 1.0, 1.0, 1.0, 1.0, 1.0, 1.0, 1.0, 1.0, 1.0, 1.0, 1.0, 1.0, 1.0, 1.0, 1.0, 1.0, 1.0, 1.0, 1.0, 1.0, 1.0, 1.0, 1.0, 1.0, 1.0, 1.0, 1.0, 1.0, 1.0, 1.0, 1.0, 1.0, 1.0, 1.0, 1.0, 1.0, 1.0, 1.0, 1.0, 1.0, 1.0, 1.0, 1.0, 1.0, 1.0, 1.0, 1.0, 1.0, 1.0, 1.0, 1.0, 1.0, 1.0, 1.0, 1.0, 1.0, 1.0, 1.0, 1.0, 1.0, 1.0, 1.0, 1.0, 1.0, 1.0, 1.0, 1.0, 1.0, 1.0, 1.0, 1.0, 1.0, 1.0, 1.0, 1.0, 1.0, 1.0, 1.0, 1.0, 1.0, 1.0, 1.0, 1.0, 1.0, 1.0, 1.0, 1.0, 1.0, 1.0, 1.0, 1.0, 1.0, 1.0, 1.0, 1.0, 1.0, 1.0, 1.0, 1.0, 1.0, 1.0, 1.0, 1.0, 1.0, 1.0, 1.0, 1.0, 1.0, 1.0, 1.0, 1.0, 1.0, 1.0, 1.0, 1.0, 1.0, 1.0, 1.0, 1.0, 1.0, 1.0, 1.0, 1.0, 1.0, 1.0, 1.0, 1.0, 1.0, 1.0, 1.0, 1.0, 1.0, 1.0, 1.0, 1.0, 1.0, 1.0, 1.0, 1.0, 1.0, 1.0, 1.0, 1.0, 1.0, 1.0, 1.0, 1.0, 1.0, 1.0, 1.0, 1.0, 1.0, 1.0, 1.0, 1.0, 1.0, 1.0, 1.0, 1.0, 1.0, 1.0, 1.0, 1.0, 1.0, 1.0, 1.0, 1.0, 1.0, 1.0, 1.0, 1.0, 1.0, 1.0, 1.0, 1.0, 1.0, 1.0, 1.0, 1.0, 1.0, 1.0, 1.0, 1.0, 1.0, 1.0, 1.0, 1.0, 1.0, 1.0, 1.0, 1.0, 1.0, 1.0, 1.0, 1.0, 1.0, 1.0, 1.0, 1.0, 1.0, 1.0, 1.0, 1.0, 1.0, 1.0, 1.0, 1.0, 1.0, 1.0, 1.0, 1.0, 1.0, 1.0, 1.0, 1.0, 1.0, 1.0, 1.0, 1.0, 1.0, 1.0, 1.0, 1.0, 1.0, 1.0, 1.0, 1.0, 1.0, 1.0, 1.0, 1.0, 1.0, 1.0, 1.0, 1.0, 1.0, 1.0, 1.0, 1.0, 1.0, 1.0, 1.0, 1.0, 1.0, 1.0, 1.0, 1.0, 1.0, 1.0, 1.0, 1.0, 1.0, 1.0, 1.0, 1.0, 1.0, 1.0, 1.0, 1.0, 1.0, 1.0, 1.0, 1.0, 1.0, 1.0, 1.0, 1.0, 1.0, 1.0, 1.0, 1.0, 1.0, 1.0, 1.0, 1.0, 1.0, 1.0, 1.0, 1.0, 1.0, 1.0, 1.0, 1.0, 1.0, 1.0, 1.0, 1.0, 1.0, 1.0, 1.0, 1.0, 1.0, 1.0, 1.0, 1.0, 1.0, 1.0, 1.0, 1.0, 1.0, 1.0, 1.0, 1.0, 1.0, 1.0, 1.0, 1.0, 1.0, 1.0, 1.0, 1.0, 1.0, 1.0, 1.0, 1.0, 1.0, 1.0, 1.0, 1.0, 1.0, 1.0, 1.0, 1.0, 1.0, 1.0, 1.0, 1.0, 1.0, 1.0, 1.0, 1.0, 1.0, 1.0, 1.0, 1.0, 1.0, 1.0, 1.0, 1.0, 1.0, 1.0, 1.0, 1.0, 1.0, 1.0, 1.0, 1.0, 1.0, 1.0, 1.0, 1.0, 1.0, 1.0, 1.0, 1.0, 1.0, 1.0, 1.0, 1.0, 1.0, 1.0, 1.0, 1.0, 1.0, 1.0, 1.0, 1.0, 1.0, 1.0, 1.0, 1.0, 1.0, 1.0, 1.0, 1.0, 1.0, 1.0, 1.0, 1.0, 1.0, 1.0, 1.0, 1.0, 1.0, 1.0, 1.0, 1.0, 1.0, 1.0, 1.0, 1.0, 1.0, 1.0, 1.0, 1.0, 1.0, 1.0, 1.0, 1.0, 1.0, 1.0, 1.0, 1.0, 1.0, 1.0, 1.0, 1.0, 1.0, 1.0, 1.0, 1.0, 1.0, 1.0, 1.0, 1.0, 1.0, 1.0, 1.0, 1.0, 1.0, 1.0, 1.0, 1.0, 1.0, 1.0, 1.0, 1.0, 1.0, 1.0, 1.0, 1.0, 1.0, 1.0, 1.0, 1.0, 1.0, 1.0, 1.0, 1.0, 1.0, 1.0, 1.0, 1.0, 1.0, 1.0, 1.0, 1.0, 1.0, 1.0, 1.0, 1.0, 1.0, 1.0, 1.0, 1.0, 1.0, 1.0, 1.0, 1.0, 1.0, 1.0, 1.0, 1.0, 1.0, 1.0, 1.0, 1.0, 1.0, 1.0, 1.0, 1.0, 1.0, 1.0, 1.0, 1.0, 1.0, 1.0, 1.0, 1.0, 1.0, 1.0, 1.0, 1.0, 1.0, 1.0, 1.0, 1.0, 1.0, 1.0, 1.0, 1.0, 1.0, 1.0, 1.0, 1.0, 1.0, 1.0, 1.0, 1.0, 1.0, 1.0, 1.0, 1.0, 1.0, 1.0, 1.0, 1.0, 1.0, 1.0, 1.0, 1.0, 1.0, 1.0, 1.0, 1.0, 1.0, 1.0, 1.0, 1.0, 1.0, 1.0, 1.0, 1.0, 1.0, 1.0, 1.0, 1.0, 1.0, 1.0, 1.0, 1.0, 1.0, 1.0, 1.0, 1.0, 1.0, 1.0, 1.0, 1.0, 1.0, 1.0, 1.0, 1.0, 1.0, 1.0, 1.0, 1.0, 1.0, 1.0, 1.0, 1.0, 1.0, 1.0, 1.0, 1.0, 1.0, 1.0, 1.0, 1.0, 1.0, 1.0, 1.0, 1.0, 1.0, 1.0, 1.0, 1.0, 1.0, 1.0, 1.0, 1.0, 1.0, 1.0, 1.0, 1.0, 1.0, 1.0, 1.0, 1.0, 1.0, 1.0, 1.0, 1.0, 1.0, 1.0, 1.0, 1.0, 1.0, 1.0, 1.0, 1.0, 1.0, 1.0, 1.0, 1.0, 1.0, 1.0, 1.0, 1.0, 1.0, 1.0, 1.0, 1.0, 1.0, 1.0, 1.0, 1.0, 1.0, 1.0, 1.0, 1.0, 1.0, 1.0, 1.0, 1.0, 1.0, 1.0, 1.0, 1.0, 1.0, 1.0, 1.0, 1.0, 1.0, 1.0, 1.0, 1.0, 1.0, 1.0, 1.0, 1.0, 1.0, 1.0, 1.0, 1.0, 1.0, 1.0, 1.0, 1.0, 1.0, 1.0, 1.0, 1.0, 1.0, 1.0, 1.0, 1.0, 1.0, 1.0, 1.0, 1.0, 1.0, 1.0, 1.0, 1.0, 1.0, 1.0, 1.0, 1.0, 1.0, 1.0, 1.0, 1.0, 1.0, 1.0, 1.0, 1.0, 1.0, 1.0, 1.0, 1.0, 1.0, 1.0, 1.0, 1.0, 1.0, 1.0, 1.0, 1.0, 1.0, 1.0, 1.0, 1.0, 1.0, 1.0, 1.0, 1.0, 1.0, 1.0, 1.0, 1.0, 1.0, 1.0, 1.0, 1.0, 1.0, 1.0, 1.0, 1.0, 1.0, 1.0, 1.0, 1.0, 1.0, 1.0, 1.0, 1.0, 1.0, 1.0, 1.0, 1.0, 1.0, 1.0, 1.0, 1.0, 1.0, 1.0, 1.0, 1.0, 1.0, 1.0, 1.0, 1.0, 1.0, 1.0, 1.0, 1.0, 1.0, 1.0, 1.0, 1.0, 1.0, 1.0, 1.0, 1.0, 1.0, 1.0, 1.0, 1.0, 1.0, 1.0, 1.0, 1.0, 1.0, 1.0, 1.0, 1.0, 1.0, 1.0, 1.0, 1.0, 1.0, 1.0, 1.0, 1.0, 1.0, 1.0, 1.0, 1.0, 1.0, 1.0, 1.0, 1.0, 1.0, 1.0, 1.0, 1.0, 1.0, 1.0, 1.0, 1.0, 1.0, 1.0, 1.0, 1.0, 1.0, 1.0, 1.0, 1.0, 1.0, 1.0, 1.0, 1.0, 1.0, 1.0, 1.0, 1.0, 1.0, 1.0, 1.0, 1.0, 1.0, 1.0, 1.0, 1.0, 1.0, 1.0, 1.0, 1.0, 1.0, 1.0, 1.0, 1.0, 1.0, 1.0, 1.0, 1.0, 1.0, 1.0, 1.0, 1.0, 1.0, 1.0, 1.0, 1.0, 1.0, 1.0, 1.0, 1.0, 1.0, 1.0, 1.0, 1.0, 1.0, 1.0, 1.0, 1.0, 1.0, 1.0, 1.0, 1.0, 1.0, 1.0, 1.0, 1.0, 1.0, 1.0, 1.0, 1.0, 1.0, 1.0, 1.0, 1.0, 1.0, 1.0, 1.0, 1.0, 1.0, 1.0, 1.0, 1.0, 1.0, 1.0, 1.0, 1.0, 1.0, 1.0, 1.0, 1.0, 1.0, 1.0, 1.0, 1.0, 1.0, 1.0, 1.0, 1.0, 1.0, 1.0, 1.0, 1.0, 1.0, 1.0, 1.0, 1.0, 1.0, 1.0, 1.0, 1.0, 1.0, 1.0, 1.0, 1.0, 1.0, 1.0, 1.0, 1.0, 1.0, 1.0, 1.0, 1.0, 1.0, 1.0, 1.0, 1.0, 1.0, 1.0, 1.0, 1.0, 1.0, 1.0, 1.0, 1.0, 1.0, 1.0, 1.0, 1.0, 1.0, 1.0, 1.0, 1.0, 1.0, 1.0, 1.0, 1.0, 1.0, 1.0, 1.0, 1.0, 1.0, 1.0, 1.0, 1.0, 1.0, 1.0, 1.0, 1.0, 1.0, 1.0, 1.0, 1.0, 1.0, 1.0, 1.0, 1.0, 1.0, 1.0, 1.0, 1.0, 1.0, 1.0, 1.0, 1.0, 1.0, 1.0, 1.0, 1.0, 1.0, 1.0, 1.0, 1.0, 1.0, 1.0, 1.0, 1.0, 1.0, 1.0, 1.0, 1.0, 1.0, 1.0, 1.0, 1.0, 1.0, 1.0, 1.0, 1.0, 1.0, 1.0, 1.0, 1.0, 1.0, 1.0, 1.0, 1.0, 1.0, 1.0, 1.0, 1.0, 1.0, 1.0, 1.0, 1.0, 1.0, 1.0, 1.0, 1.0, 1.0, 1.0, 1.0, 1.0, 1.0, 1.0, 1.0, 1.0, 1.0, 1.0, 1.0, 1.0, 1.0, 1.0, 1.0, 1.0, 1.0, 1.0, 1.0, 1.0, 1.0, 1.0, 1.0, 1.0, 1.0, 1.0, 1.0, 1.0, 1.0, 1.0, 1.0, 1.0, 1.0, 1.0, 1.0, 1.0, 1.0, 1.0, 1.0, 1.0, 1.0, 1.0, 1.0, 1.0, 1.0, 1.0, 1.0, 1.0, 1.0, 1.0, 1.0, 1.0, 1.0, 1.0, 1.0, 1.0, 1.0, 1.0, 1.0, 1.0, 1.0, 1.0, 1.0, 1.0, 1.0, 1.0, 1.0, 1.0, 1.0, 1.0, 1.0, 1.0, 1.0, 1.0, 1.0, 1.0, 1.0, 1.0, 1.0, 1.0, 1.0, 1.0, 1.0, 1.0, 1.0, 1.0, 1.0, 1.0, 1.0, 1.0, 1.0, 1.0, 1.0, 1.0, 1.0, 1.0, 1.0, 1.0, 1.0, 1.0, 1.0, 1.0, 1.0, 1.0, 1.0, 1.0, 1.0, 1.0, 1.0, 1.0, 1.0, 1.0, 1.0, 1.0, 1.0, 1.0, 1.0, 1.0, 1.0, 1.0, 1.0, 1.0, 1.0, 1.0, 1.0, 1.0, 1.0, 1.0, 1.0, 1.0, 1.0, 1.0, 1.0, 1.0, 1.0, 1.0, 1.0, 1.0, 1.0, 1.0, 1.0, 1.0, 1.0, 1.0, 1.0, 1.0, 1.0, 1.0, 1.0, 1.0, 1.0, 1.0, 1.0, 1.0, 1.0, 1.0, 1.0, 1.0, 1.0, 1.0, 1.0, 1.0, 1.0, 1.0, 1.0, 1.0, 1.0, 1.0, 1.0, 1.0, 1.0, 1.0, 1.0, 1.0, 1.0, 1.0, 1.0, 1.0, 1.0, 1.0, 1.0, 1.0, 1.0, 1.0, 1.0, 1.0, 1.0, 1.0, 1.0, 1.0, 1.0, 1.0, 1.0, 1.0, 1.0, 1.0, 1.0, 1.0, 1.0, 1.0, 1.0, 1.0, 1.0, 1.0, 1.0, 1.0, 1.0, 1.0, 1.0, 1.0, 1.0, 1.0, 1.0, 1.0, 1.0, 1.0, 1.0, 1.0, 1.0, 1.0, 1.0, 1.0, 1.0, 1.0, 1.0, 1.0, 1.0, 1.0, 1.0, 1.0, 1.0, 1.0, 1.0, 1.0, 1.0, 1.0, 1.0, 1.0, 1.0, 1.0, 1.0, 1.0, 1.0, 1.0, 1.0, 1.0, 1.0, 1.0, 1.0, 1.0, 1.0, 1.0, 1.0, 1.0, 1.0, 1.0, 1.0, 1.0, 1.0, 1.0, 1.0, 1.0, 1.0, 1.0, 1.0, 1.0, 1.0, 1.0, 1.0, 1.0, 1.0, 1.0, 1.0, 1.0, 1.0, 1.0, 1.0, 1.0, 1.0, 1.0, 1.0, 1.0, 1.0, 1.0, 1.0, 1.0, 1.0, 1.0, 1.0, 1.0, 1.0, 1.0, 1.0, 1.0, 1.0, 1.0, 1.0, 1.0, 1.0, 1.0, 1.0, 1.0, 1.0, 1.0, 1.0, 1.0, 1.0, 1.0, 1.0, 1.0, 1.0, 1.0, 1.0, 1.0, 1.0, 1.0, 1.0, 1.0, 1.0, 1.0, 1.0, 1.0, 1.0, 1.0, 1.0, 1.0, 1.0, 1.0, 1.0, 1.0, 1.0, 1.0, 1.0, 1.0, 1.0, 1.0, 1.0, 1.0, 1.0, 1.0, 1.0, 1.0, 1.0, 1.0, 1.0, 1.0, 1.0, 1.0, 1.0, 1.0, 1.0, 1.0, 1.0, 1.0, 1.0, 1.0, 1.0, 1.0, 1.0, 1.0, 1.0, 1.0, 1.0, 1.0, 1.0, 1.0, 1.0, 1.0, 1.0, 1.0, 1.0, 1.0, 1.0, 1.0, 1.0, 1.0, 1.0, 1.0, 1.0, 1.0, 1.0, 1.0, 1.0, 1.0, 1.0, 1.0, 1.0, 1.0, 1.0, 1.0, 1.0, 1.0, 1.0, 1.0, 1.0, 1.0, 1.0, 1.0, 1.0, 1.0, 1.0, 1.0, 1.0, 1.0, 1.0, 1.0, 1.0, 1.0, 1.0, 1.0, 1.0, 1.0, 1.0, 1.0, 1.0, 1.0, 1.0, 1.0, 1.0, 1.0, 1.0, 1.0, 1.0, 1.0, 1.0, 1.0, 1.0, 1.0, 1.0, 1.0, 1.0, 1.0, 1.0, 1.0, 1.0, 1.0, 1.0, 1.0, 1.0, 1.0, 1.0, 1.0, 1.0, 1.0, 1.0, 1.0, 1.0, 1.0, 1.0, 1.0, 1.0, 1.0, 1.0, 1.0, 1.0, 1.0, 1.0, 1.0, 1.0, 1.0, 1.0, 1.0, 1.0, 1.0, 1.0, 1.0, 1.0, 1.0, 1.0, 1.0, 1.0, 1.0, 1.0, 1.0, 1.0, 1.0, 1.0, 1.0, 1.0, 1.0, 1.0, 1.0, 1.0, 1.0, 1.0, 1.0, 1.0, 1.0, 1.0, 1.0, 1.0, 1.0, 1.0, 1.0, 1.0, 1.0, 1.0, 1.0, 1.0, 1.0, 1.0, 1.0, 1.0, 1.0, 1.0, 1.0, 1.0, 1.0, 1.0, 1.0, 1.0, 1.0, 1.0, 1.0, 1.0, 1.0, 1.0, 1.0, 1.0, 1.0, 1.0, 1.0, 1.0, 1.0, 1.0, 1.0, 1.0, 1.0, 1.0, 1.0, 1.0, 1.0, 1.0, 1.0, 1.0, 1.0, 1.0, 1.0, 1.0, 1.0, 1.0, 1.0, 1.0, 1.0, 1.0, 1.0, 1.0, 1.0, 1.0, 1.0, 1.0, 1.0, 1.0, 1.0, 1.0, 1.0, 1.0, 1.0, 1.0, 1.0, 1.0, 1.0, 1.0, 1.0, 1.0, 1.0, 1.0, 1.0, 1.0, 1.0, 1.0, 1.0, 1.0, 1.0, 1.0, 1.0, 1.0, 1.0, 1.0, 1.0, 1.0, 1.0, 1.0, 1.0, 1.0, 1.0, 1.0, 1.0, 1.0, 1.0, 1.0, 1.0, 1.0, 1.0, 1.0, 1.0, 1.0, 1.0, 1.0, 1.0, 1.0, 1.0, 1.0, 1.0, 1.0, 1.0, 1.0, 1.0, 1.0, 1.0, 1.0, 1.0, 1.0, 1.0, 1.0, 1.0, 1.0, 1.0, 1.0, 1.0, 1.0, 1.0, 1.0, 1.0, 1.0, 1.0, 1.0, 1.0, 1.0, 1.0, 1.0, 1.0, 1.0, 1.0, 1.0, 1.0, 1.0, 1.0, 1.0, 1.0, 1.0, 1.0, 1.0, 1.0, 1.0, 1.0, 1.0, 1.0, 1.0, 1.0, 1.0, 1.0, 1.0, 1.0, 1.0, 1.0, 1.0, 1.0, 1.0, 1.0, 1.0, 1.0, 1.0, 1.0, 1.0, 1.0, 1.0, 1.0, 1.0, 1.0, 1.0, 1.0, 1.0, 1.0, 1.0, 1.0, 1.0, 1.0, 1.0, 1.0, 1.0, 1.0, 1.0, 1.0, 1.0, 1.0, 1.0, 1.0, 1.0, 1.0, 1.0, 1.0, 1.0, 1.0, 1.0, 1.0, 1.0, 1.0, 1.0, 1.0, 1.0, 1.0, 1.0, 1.0, 1.0, 1.0, 1.0, 1.0, 1.0, 1.0, 1.0, 1.0, 1.0, 1.0, 1.0, 1.0, 1.0, 1.0, 1.0, 1.0, 1.0, 1.0, 1.0, 1.0, 1.0, 1.0, 1.0, 1.0, 1.0, 1.0, 1.0, 1.0, 1.0, 1.0, 1.0, 1.0, 1.0, 1.0, 1.0, 1.0, 1.0, 1.0, 1.0, 1.0, 1.0, 1.0, 1.0, 1.0, 1.0, 1.0, 1.0, 1.0, 1.0, 1.0, 1.0, 1.0, 1.0, 1.0, 1.0, 1.0, 1.0, 1.0, 1.0, 1.0, 1.0, 1.0, 1.0, 1.0, 1.0, 1.0, 1.0, 1.0, 1.0, 1.0, 1.0, 1.0, 1.0, 1.0, 1.0, 1.0, 1.0, 1.0, 1.0, 1.0, 1.0, 1.0, 1.0, 1.0, 1.0, 1.0, 1.0, 1.0, 1.0, 1.0, 1.0, 1.0, 1.0, 1.0, 1.0, 1.0, 1.0, 1.0, 1.0, 1.0, 1.0, 1.0, 1.0, 1.0, 1.0, 1.0, 1.0, 1.0, 1.0, 1.0, 1.0, 1.0, 1.0, 1.0, 1.0, 1.0, 1.0, 1.0, 1.0, 1.0, 1.0, 1.0, 1.0, 1.0, 1.0, 1.0, 1.0, 1.0, 1.0, 1.0, 1.0, 1.0, 1.0, 1.0, 1.0, 1.0, 1.0, 1.0, 1.0, 1.0, 1.0, 1.0, 1.0, 1.0, 1.0, 1.0, 1.0, 1.0, 1.0, 1.0, 1.0, 1.0, 1.0, 1.0, 1.0, 1.0, 1.0, 1.0, 1.0, 1.0, 1.0, 1.0, 1.0, 1.0, 1.0, 1.0, 1.0, 1.0, 1.0, 1.0, 1.0, 1.0, 1.0, 1.0, 1.0, 1.0, 1.0, 1.0, 1.0, 1.0, 1.0, 1.0, 1.0, 1.0, 1.0, 1.0, 1.0, 1.0, 1.0, 1.0, 1.0, 1.0, 1.0, 1.0, 1.0, 1.0, 1.0, 1.0, 1.0, 1.0, 1.0, 1.0, 1.0, 1.0, 1.0, 1.0, 1.0, 1.0, 1.0, 1.0, 1.0, 1.0, 1.0, 1.0, 1.0, 1.0, 1.0, 1.0, 1.0, 1.0, 1.0, 1.0, 1.0, 1.0, 1.0, 1.0, 1.0, 1.0, 1.0, 1.0, 1.0, 1.0, 1.0, 1.0, 1.0, 1.0, 1.0, 1.0, 1.0, 1.0, 1.0, 1.0, 1.0, 1.0, 1.0, 1.0, 1.0, 1.0, 1.0, 1.0, 1.0, 1.0, 1.0, 1.0, 1.0, 1.0, 1.0, 1.0, 1.0, 1.0, 1.0, 1.0, 1.0, 1.0, 1.0, 1.0, 1.0, 1.0, 1.0, 1.0, 1.0, 1.0, 1.0, 1.0, 1.0, 1.0, 1.0, 1.0, 1.0, 1.0, 1.0, 1.0, 1.0, 1.0, 1.0, 1.0, 1.0, 1.0, 1.0, 1.0, 1.0, 1.0, 1.0, 1.0, 1.0, 1.0, 1.0, 1.0, 1.0, 1.0, 1.0, 1.0, 1.0, 1.0, 1.0, 1.0, 1.0, 1.0, 1.0, 1.0, 1.0, 1.0, 1.0, 1.0, 1.0, 1.0, 1.0, 1.0, 1.0, 1.0, 1.0, 1.0, 1.0, 1.0, 1.0, 1.0, 1.0, 1.0, 1.0, 1.0, 1.0, 1.0, 1.0, 1.0, 1.0, 1.0, 1.0, 1.0, 1.0, 1.0, 1.0, 1.0, 1.0, 1.0, 1.0, 1.0, 1.0, 1.0, 1.0, 1.0, 1.0, 1.0, 1.0, 1.0, 1.0, 1.0, 1.0, 1.0, 1.0, 1.0, 1.0, 1.0, 1.0, 1.0, 1.0, 1.0, 1.0, 1.0, 1.0, 1.0, 1.0, 1.0, 1.0, 1.0, 1.0, 1.0, 1.0, 1.0, 1.0, 1.0, 1.0, 1.0, 1.0, 1.0, 1.0, 1.0, 1.0, 1.0, 1.0, 1.0, 1.0, 1.0, 1.0, 1.0, 1.0, 1.0, 1.0, 1.0, 1.0, 1.0, 1.0, 1.0, 1.0, 1.0, 1.0, 1.0, 1.0, 1.0, 1.0, 1.0, 1.0, 1.0, 1.0, 1.0, 1.0, 1.0, 1.0, 1.0, 1.0, 1.0, 1.0, 1.0, 1.0, 1.0, 1.0, 1.0, 1.0, 1.0, 1.0, 1.0, 1.0, 1.0, 1.0, 1.0, 1.0, 1.0, 1.0, 1.0, 1.0, 1.0, 1.0, 1.0, 1.0, 1.0, 1.0, 1.0, 1.0, 1.0, 1.0, 1.0, 1.0, 1.0, 1.0, 1.0, 1.0, 1.0, 1.0, 1.0, 1.0, 1.0, 1.0, 1.0, 1.0, 1.0, 1.0, 1.0, 1.0, 1.0, 1.0, 1.0, 1.0, 1.0, 1.0, 1.0, 1.0, 1.0, 1.0, 1.0, 1.0, 1.0, 1.0, 1.0, 1.0, 1.0, 1.0, 1.0, 1.0, 1.0, 1.0, 1.0, 1.0, 1.0, 1.0, 1.0, 1.0, 1.0, 1.0, 1.0, 1.0, 1.0, 1.0, 1.0, 1.0, 1.0, 1.0, 1.0, 1.0, 1.0, 1.0, 1.0, 1.0, 1.0, 1.0, 1.0, 1.0, 1.0, 1.0, 1.0, 1.0, 1.0, 1.0, 1.0, 1.0, 1.0, 1.0, 1.0, 1.0, 1.0, 1.0, 1.0, 1.0, 1.0, 1.0, 1.0, 1.0, 1.0, 1.0, 1.0, 1.0, 1.0, 1.0, 1.0, 1.0, 1.0, 1.0, 1.0, 1.0, 1.0, 1.0, 1.0, 1.0, 1.0, 1.0, 1.0, 1.0, 1.0, 1.0, 1.0, 1.0, 1.0, 1.0, 1.0, 1.0, 1.0, 1.0, 1.0, 1.0, 1.0, 1.0, 1.0, 1.0, 1.0, 1.0, 1.0, 1.0, 1.0, 1.0, 1.0, 1.0, 1.0, 1.0, 1.0, 1.0, 1.0, 1.0, 1.0, 1.0, 1.0, 1.0, 1.0, 1.0, 1.0, 1.0, 1.0, 1.0, 1.0, 1.0, 1.0, 1.0, 1.0, 1.0, 1.0, 1.0, 1.0, 1.0, 1.0, 1.0, 1.0, 1.0, 1.0, 1.0, 1.0, 1.0, 1.0, 1.0, 1.0, 1.0, 1.0, 1.0, 1.0, 1.0, 1.0, 1.0, 1.0, 1.0, 1.0, 1.0, 1.0, 1.0, 1.0, 1.0, 1.0, 1.0, 1.0, 1.0, 1.0, 1.0, 1.0, 1.0, 1.0, 1.0, 1.0, 1.0, 1.0, 1.0, 1.0, 1.0, 1.0, 1.0, 1.0, 1.0, 1.0, 1.0, 1.0, 1.0, 1.0, 1.0, 1.0, 1.0, 1.0, 1.0, 1.0, 1.0, 1.0, 1.0, 1.0, 1.0, 1.0, 1.0, 1.0, 1.0, 1.0, 1.0, 1.0, 1.0, 1.0, 1.0, 1.0, 1.0, 1.0, 1.0, 1.0, 1.0, 1.0, 1.0, 1.0, 1.0, 1.0, 1.0, 1.0, 1.0, 1.0, 1.0, 1.0, 1.0, 1.0, 1.0, 1.0, 1.0, 1.0, 1.0, 1.0, 1.0, 1.0, 1.0, 1.0, 1.0, 1.0, 1.0, 1.0, 1.0, 1.0, 1.0, 1.0, 1.0, 1.0, 1.0, 1.0, 1.0, 1.0, 1.0, 1.0, 1.0, 1.0, 1.0, 1.0, 1.0, 1.0, 1.0, 1.0])
me_cube.materials.append(mat_material)
me_cube.use_remesh_preserve_volume = False
me_cube.use_remesh_preserve_attributes = False
me_cube.use_mirror_vertex_groups = False
me_cube.update()

# ---- objects
ob_body = bpy.data.objects.new('Body', me_cube)

# ---- transforms, parenting, visibility, modifiers, constraints
ob_body.location = (0.7019, -1.295, -1.308)
ob_body.scale = (1.021, 1.021, 1.021)
ob_body.lock_rotations_4d = False
ob_body.empty_display_type = 'ARROWS'
ob_body.lineart.crease_threshold = 0.0
_m = ob_body.modifiers.new('Mirror', 'MIRROR')

# ---- collection membership
col_collection_1.objects.link(ob_body)

# ---- scene / render settings (as saved in the file)
scene.frame_start = 1; scene.frame_end = 250; scene.frame_set(0)
scene.render.engine = 'BLENDER_EEVEE_NEXT'
scene.render.resolution_percentage = 50
scene.render.dither_intensity = 0.0
scene.cycles.use_denoising = False
scene.cycles.samples = 128
scene.cycles.sampling_pattern = 'TABULATED_SOBOL'
scene.cycles.use_adaptive_sampling = False
scene.cycles.use_light_tree = False
scene.cycles.blur_glossy = 0.0
scene.cycles.sample_clamp_indirect = 0.0
scene.view_settings.view_transform = 'Standard'
bpy.context.view_layer.update()

# ---- added for rendering (the .blend has no active camera and no usable light): camera, sun
cam_auto = bpy.data.cameras.new('AutoCamera')
cam_auto.lens = 50.0
cam_auto.sensor_width = 36.0
cam_auto.clip_end = 1000.0
ob_auto_camera = bpy.data.objects.new('AutoCamera', cam_auto)
scene.collection.objects.link(ob_auto_camera)
ob_auto_camera.location = (21.0549, -25.8687, 16.59)
ob_auto_camera.rotation_euler = (1.09748, -7.21219e-08, 0.694738)
scene.camera = ob_auto_camera
light_auto_sun = bpy.data.lights.new('AutoSun', 'SUN')
light_auto_sun.energy = 3.0
light_auto_sun.angle = 0.0523599
ob_auto_sun = bpy.data.objects.new('AutoSun', light_auto_sun)
scene.collection.objects.link(ob_auto_sun)
ob_auto_sun.rotation_euler = (0.872665, 0.174533, 0.523599)
bpy.context.view_layer.update()
